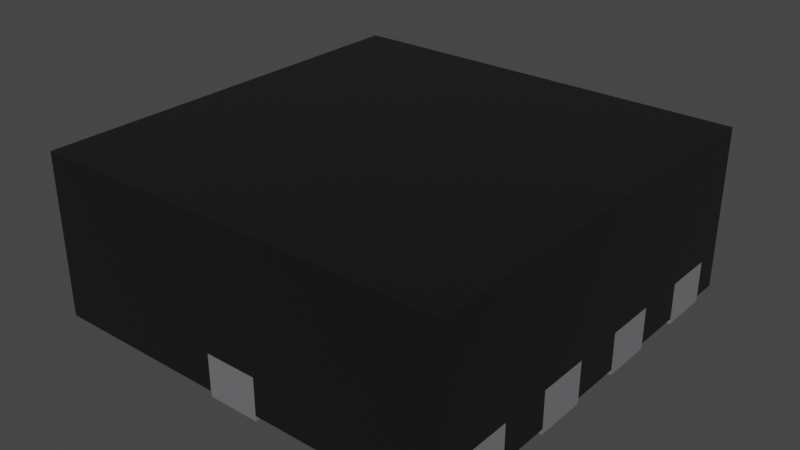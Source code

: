 # Source: VQFN-10-HR_2x2mm.blend  (saved by Blender 3.2.14; exported with 4.5.12 LTS)
import bpy
from mathutils import Matrix  # noqa: F401  (used for matrix-valued properties, if any)

bpy.ops.wm.read_factory_settings(use_empty=True)
scene = bpy.context.scene
scene.name = 'Scene'

# ---- collections
col_collection = bpy.data.collections.new('Collection'); scene.collection.children.link(col_collection)

# ---- materials (node trees are filled in below, after node groups)
mat_metal_pins = bpy.data.materials.new('metal_pins')
mat_metal_pins.use_transparent_shadow = False
mat_metal_pins.preview_render_type = 'CUBE'
mat_plastic_chip = bpy.data.materials.new('plastic_chip')
mat_plastic_chip.use_transparent_shadow = False
mat_plastic_chip.preview_render_type = 'CUBE'

# ---- material node trees
mat_metal_pins.use_nodes = True; mat_metal_pins.node_tree.nodes.clear()
_N = mat_metal_pins.node_tree.nodes; _L = mat_metal_pins.node_tree.links
n0 = _N.new('ShaderNodeMapping'); n0.name = 'Mapping'; n0.location = (-1447, -91)
n0.inputs[3].default_value = (4.8, 1.2, 1.1)
n1 = _N.new('ShaderNodeBsdfPrincipled'); n1.name = 'Principled BSDF'; n1.location = (-560, 254)
n1.distribution = 'GGX'
n1.subsurface_method = 'BURLEY'
n1.inputs[1].default_value = 0.7818
n1.inputs[2].default_value = 0.2886
n1.inputs[3].default_value = 1.45
n1.inputs[13].default_value = 0.0
n1.inputs[27].default_value = (0.0, 0.0, 0.0, 1.0)
n1.inputs[28].default_value = 1.0
n2 = _N.new('ShaderNodeOutputMaterial'); n2.name = 'Material Output.002'; n2.location = (-205, 253)
n2.width = 213
n3 = _N.new('ShaderNodeTexNoise'); n3.name = 'Noise Texture.002'; n3.location = (-1228, -73)
n3.inputs[2].default_value = 0.1
n3.inputs[3].default_value = 7.0
n3.inputs[4].default_value = 0.6
n3.inputs[8].default_value = 0.4
n4 = _N.new('ShaderNodeTexCoord'); n4.name = 'Texture Coordinate'; n4.location = (-1636, -116)
n5 = _N.new('ShaderNodeMix'); n5.name = 'Mix.001'; n5.location = (-921, 45)
n5.data_type = 'RGBA'
n5.inputs[6].default_value = (0.9398, 0.9547, 1.0, 1.0)
n5.inputs[7].default_value = (0.13, 0.1259, 0.1359, 1.0)
n6 = _N.new('ShaderNodeBump'); n6.name = 'Bump.001'; n6.location = (-1001, -227)
n6.inputs[0].default_value = 0.05
n6.inputs[1].default_value = 0.01
n6.inputs[2].default_value = 1.0
_L.new(n1.outputs[0], n2.inputs[0])
_L.new(n3.outputs[0], n6.inputs[3])
_L.new(n0.outputs[0], n3.inputs[0])
_L.new(n3.outputs[0], n5.inputs[0])
_L.new(n4.outputs[3], n0.inputs[0])
_L.new(n5.outputs[2], n1.inputs[0])
_L.new(n6.outputs[0], n1.inputs[5])
n2.is_active_output = True
mat_plastic_chip.use_nodes = True; mat_plastic_chip.node_tree.nodes.clear()
_N = mat_plastic_chip.node_tree.nodes; _L = mat_plastic_chip.node_tree.links
n0 = _N.new('ShaderNodeBsdfPrincipled'); n0.name = 'Principled BSDF'; n0.location = (10, 300)
n0.distribution = 'GGX'
n0.subsurface_method = 'BURLEY'
n0.inputs[0].default_value = (0.009312, 0.009312, 0.009312, 1.0)
n0.inputs[1].default_value = 0.1372
n0.inputs[2].default_value = 0.3706
n0.inputs[3].default_value = 1.45
n0.inputs[27].default_value = (0.0, 0.0, 0.0, 1.0)
n0.inputs[28].default_value = 1.0
n1 = _N.new('ShaderNodeOutputMaterial'); n1.name = 'Material Output'; n1.location = (300, 300)
n2 = _N.new('ShaderNodeTexNoise'); n2.name = 'Noise Texture'; n2.location = (-893, 54)
n2.inputs[2].default_value = 200.0
n2.inputs[3].default_value = 3.6
n2.inputs[4].default_value = 0.8375
n3 = _N.new('ShaderNodeBump'); n3.name = 'Bump'; n3.location = (-604, -53)
n3.inputs[0].default_value = 0.08
n3.inputs[1].default_value = 1.0
n3.inputs[2].default_value = 1.0
_L.new(n0.outputs[0], n1.inputs[0])
_L.new(n2.outputs[0], n3.inputs[3])
_L.new(n3.outputs[0], n0.inputs[5])
n1.is_active_output = True

# ---- world
world_world = bpy.data.worlds.new('World'); scene.world = world_world
world_world.use_nodes = True; world_world.node_tree.nodes.clear()
_N = world_world.node_tree.nodes; _L = world_world.node_tree.links
n0 = _N.new('ShaderNodeOutputWorld'); n0.name = 'World Output'; n0.location = (300, 300)
n1 = _N.new('ShaderNodeBackground'); n1.name = 'Background'; n1.location = (10, 300)
n1.inputs[0].default_value = (0.05088, 0.05088, 0.05088, 1.0)
_L.new(n1.outputs[0], n0.inputs[0])
n0.is_active_output = True
world_world.color = (0.05088, 0.05088, 0.05088)
world_world.use_sun_shadow = False
world_world.sun_shadow_jitter_overblur = 0.0

# ---- meshes
me_shape_9_indexedfaceset_001 = bpy.data.meshes.new('SHAPE_9_IndexedFaceSet.001')
me_shape_9_indexedfaceset_001.from_pydata([(-0.2457, 0.1476, 0.07874), (-0.1969, 0.3445, -6.707e-08), (-0.3937, 0.3445, -6.707e-08), (-0.3937, 0.2461, -4.791e-08), (-0.3937, 0.3445, 0.07874), (-0.1969, 0.2461, -4.791e-08), (-0.3937, 0.1476, -2.875e-08), (-0.2457, 0.04921, -9.582e-09), (-0.233, 0.05088, -9.906e-09), (-0.2111, 0.06351, -1.237e-08), (-0.3937, 0.1476, 0.07874), (-0.2457, 0.1476, -2.875e-08), (-0.233, 0.146, 0.07874), (-0.1985, 0.1115, -2.17e-08), (-0.2034, 0.1232, -2.399e-08), (-0.2111, 0.1333, -2.596e-08), (-0.2213, 0.1411, -2.747e-08), (-0.233, 0.146, -2.842e-08), (-0.1969, 0.09882, -1.924e-08), (-0.1969, 0.09803, -1.909e-08), (-0.2213, 0.05575, -1.086e-08), (-0.2034, 0.07362, -1.433e-08), (-0.1985, 0.0854, -1.663e-08), (-0.3937, 0.04921, -9.582e-09), (-0.2111, 0.06351, 0.07874), (-0.2213, 0.1411, 0.07874), (-0.3937, -0.04921, 9.582e-09), (-0.2111, -0.1333, 2.596e-08), (-0.2034, -0.1232, 2.399e-08), (-0.1985, -0.1115, 2.17e-08), (-0.1969, -0.09803, 1.909e-08), (-0.2034, -0.07362, 1.433e-08), (-0.233, -0.05088, 9.906e-09), (-0.2457, -0.04921, 9.582e-09), (-0.3937, -0.1476, 2.875e-08), (-0.1985, -0.0854, 1.663e-08), (-0.2111, -0.06351, 1.237e-08), (-0.2213, -0.05575, 1.086e-08), (-0.1969, -0.09882, 1.924e-08), (-0.233, -0.146, 0.07874), (-0.2034, -0.1232, 0.07874), (-0.2457, -0.1476, 2.875e-08), (-0.233, -0.146, 2.842e-08), (-0.2213, -0.1411, 2.747e-08), (-0.2457, -0.1476, 0.07874), (-0.2111, -0.1333, 0.07874), (-0.1985, -0.1115, 0.07874), (-0.1985, -0.0854, 0.07874), (-0.2034, -0.07362, 0.07874), (-0.2457, -0.04921, 0.07874), (-0.2213, -0.3379, 6.58e-08), (-0.1969, -0.2949, 5.742e-08), (-0.2034, -0.2705, 5.266e-08), (-0.2213, -0.2526, 4.918e-08), (-0.3937, -0.2461, 4.791e-08), (-0.3937, -0.3445, 0.07874), (-0.2457, -0.2461, 4.791e-08), (-0.2213, -0.2526, 0.07874), (-0.1985, -0.2822, 5.496e-08), (-0.2111, -0.2604, 5.069e-08), (-0.233, -0.2477, 4.823e-08), (-0.1969, -0.2949, 0.07874), (-0.1969, -0.2957, 5.757e-08), (-0.233, -0.3428, 0.07874), (-0.2457, -0.3445, 6.707e-08), (-0.233, -0.3428, 6.675e-08), (-0.2111, -0.3302, 6.429e-08), (-0.2034, -0.3201, 6.232e-08), (-0.1985, -0.3083, 6.003e-08), (-0.3937, -0.3445, 6.707e-08), (-0.2457, -0.3445, 0.07874), (-0.2213, -0.3379, 0.07874), (-0.2111, -0.3302, 0.07874), (-0.2034, -0.3201, 0.07874), (-0.1969, -0.2957, 0.07874), (0.3937, 0.2461, -4.791e-08), (0.233, 0.2477, -4.823e-08), (0.2034, 0.2705, -5.266e-08), (0.1969, 0.2949, -5.742e-08), (0.2034, 0.3201, -6.232e-08), (0.2213, 0.3379, -6.58e-08), (0.3937, 0.2461, 0.07874), (0.2457, 0.2461, -4.791e-08), (0.2111, 0.2604, 0.07874), (0.2034, 0.2705, 0.07874), (0.2213, 0.2526, -4.918e-08), (0.2111, 0.2604, -5.069e-08), (0.1985, 0.2822, -5.496e-08), (0.1969, 0.2957, -5.757e-08), (0.1969, 0.2949, 0.07874), (0.2213, 0.3379, 0.07874), (0.2457, 0.3445, 0.07874), (0.1985, 0.3083, -6.003e-08), (0.2111, 0.3302, -6.429e-08), (0.233, 0.3428, -6.675e-08), (0.3937, 0.3445, -6.707e-08), (0.2457, 0.3445, -6.707e-08), (0.2457, 0.2461, 0.07874), (0.233, 0.2477, 0.07874), (0.1985, 0.3083, 0.07874), (0.2034, 0.3201, 0.07874), (0.2111, 0.3302, 0.07874), (0.233, 0.3428, 0.07874), (0.3937, 0.04921, -9.582e-09), (0.2457, 0.04921, -9.582e-09), (0.233, 0.05088, -9.906e-09), (0.2111, 0.06351, -1.237e-08), (0.2034, 0.07362, -1.433e-08), (0.1985, 0.0854, -1.663e-08), (0.1985, 0.1115, -2.17e-08), (0.2213, 0.1411, -2.747e-08), (0.233, 0.146, -2.842e-08), (0.2457, 0.1476, -2.875e-08), (0.3937, 0.1476, 0.07874), (0.2457, 0.04921, 0.07874), (0.2111, 0.06351, 0.07874), (0.2213, 0.05575, -1.086e-08), (0.1969, 0.09803, -1.909e-08), (0.1969, 0.09882, -1.924e-08), (0.2034, 0.1232, 0.07874), (0.2034, 0.1232, -2.399e-08), (0.2111, 0.1333, -2.596e-08), (0.3937, 0.1476, -2.875e-08), (0.2457, 0.1476, 0.07874), (0.2034, 0.07362, 0.07874), (0.2111, -0.1333, 2.596e-08), (0.2034, -0.1232, 2.399e-08), (0.1985, -0.1115, 2.17e-08), (0.1985, -0.0854, 1.663e-08), (0.2034, -0.07362, 1.433e-08), (0.2111, -0.06351, 1.237e-08), (0.2213, -0.05575, 1.086e-08), (0.3937, -0.04921, 9.582e-09), (0.3937, -0.1476, 2.875e-08), (0.2457, -0.1476, 2.875e-08), (0.233, -0.146, 0.07874), (0.2213, -0.1411, 0.07874), (0.2034, -0.1232, 0.07874), (0.1969, -0.09882, 1.924e-08), (0.233, -0.146, 2.842e-08), (0.2213, -0.1411, 2.747e-08), (0.1969, -0.09803, 0.07874), (0.1969, -0.09803, 1.909e-08), (0.2034, -0.07362, 0.07874), (0.2111, -0.06351, 0.07874), (0.2457, -0.04921, 9.582e-09), (0.233, -0.05088, 9.906e-09), (0.2111, -0.1333, 0.07874), (0.1985, -0.1115, 0.07874), (0.1969, -0.09882, 0.07874), (0.2457, -0.04921, 0.07874), (0.2457, -0.3445, 6.707e-08), (0.233, -0.3428, 6.675e-08), (0.2213, -0.3379, 6.58e-08), (0.2111, -0.3302, 6.429e-08), (0.1985, -0.3083, 6.003e-08), (0.1969, -0.2957, 5.757e-08), (0.2111, -0.2604, 5.069e-08), (0.2213, -0.2526, 4.918e-08), (0.3937, -0.3445, 6.707e-08), (0.3937, -0.3445, 0.07874), (0.1985, -0.3083, 0.07874), (0.1969, -0.2957, 0.07874), (0.2034, -0.3201, 6.232e-08), (0.1969, -0.2949, 5.742e-08), (0.1969, -0.2949, 0.07874), (0.2213, -0.2526, 0.07874), (0.2457, -0.2461, 4.791e-08), (0.1985, -0.2822, 5.496e-08), (0.2034, -0.2705, 5.266e-08), (0.233, -0.2477, 4.823e-08), (0.3937, -0.2461, 4.791e-08), (0.2034, -0.3201, 0.07874), (0.1985, -0.2822, 0.07874), (0.2111, -0.2604, 0.07874), (-0.04921, 0.3937, -7.666e-08), (-0.04921, 0.2457, -4.783e-08), (-0.04267, 0.2213, -4.308e-08), (-0.0248, 0.2034, -3.96e-08), (-0.01303, 0.1985, -3.865e-08), (0.0003937, 0.1969, -3.833e-08), (0.04921, 0.3937, -7.666e-08), (-0.04921, 0.3937, 0.07874), (0.04921, 0.2457, -4.783e-08), (0.04921, 0.2457, 0.07874), (0.04267, 0.2213, 0.07874), (0.04755, 0.233, 0.07874), (0.01303, 0.1985, -3.865e-08), (0.0248, 0.2034, -3.96e-08), (0.03491, 0.2111, -4.111e-08), (0.04267, 0.2213, -4.308e-08), (0.04755, 0.233, -4.537e-08), (0.0003937, 0.1969, 0.07874), (-0.0003937, 0.1969, -3.833e-08), (-0.04921, 0.2457, 0.07874), (-0.04755, 0.233, 0.07874), (-0.04267, 0.2213, 0.07874), (-0.03491, 0.2111, 0.07874), (-0.04755, 0.233, -4.537e-08), (-0.03491, 0.2111, -4.111e-08), (-0.0248, 0.2034, 0.07874), (0.01303, 0.1985, 0.07874), (0.04921, 0.3937, 0.07874), (-0.04921, -0.3937, 7.666e-08), (-0.04755, -0.233, 4.537e-08), (-0.03491, -0.2111, 4.111e-08), (-0.0003937, -0.1969, 3.833e-08), (0.0003937, -0.1969, 3.833e-08), (0.01303, -0.1985, 3.865e-08), (0.03491, -0.2111, 4.111e-08), (0.04921, -0.2457, 4.783e-08), (0.04921, -0.3937, 0.07874), (-0.04921, -0.2457, 4.783e-08), (-0.03491, -0.2111, 0.07874), (-0.0248, -0.2034, 0.07874), (-0.0003937, -0.1969, 0.07874), (-0.04267, -0.2213, 4.308e-08), (-0.0248, -0.2034, 3.96e-08), (-0.01303, -0.1985, 3.865e-08), (0.01303, -0.1985, 0.07874), (0.0248, -0.2034, 0.07874), (0.04267, -0.2213, 0.07874), (0.0248, -0.2034, 3.96e-08), (0.04267, -0.2213, 4.308e-08), (0.04755, -0.233, 4.537e-08), (0.04921, -0.3937, 7.666e-08), (0.03491, -0.2111, 0.07874), (-0.3937, 0.2461, 0.009842), (-0.2457, 0.1476, 0.009842), (-0.2034, 0.1232, 0.009842), (-0.2111, 0.1333, 0.009842), (-0.233, 0.146, 0.009842), (-0.2457, 0.04921, 0.009843), (-0.233, 0.05088, 0.009843), (-0.2111, 0.06351, 0.009843), (-0.3937, 0.04921, 0.009843), (-0.3937, -0.04921, 0.009843), (-0.2457, -0.04921, 0.009843), (-0.2034, -0.07362, 0.009843), (-0.2111, -0.06351, 0.009843), (-0.233, -0.05088, 0.009843), (-0.2457, -0.1476, 0.009843), (-0.2213, -0.1411, 0.009843), (-0.2457, -0.2461, 0.009843), (-0.2034, -0.2705, 0.009843), (-0.233, -0.3428, 0.009843), (-0.2213, -0.3379, 0.009843), (-0.2111, -0.3302, 0.009843), (-0.3937, -0.3937, 0.009843), (-0.01303, -0.1985, 0.009843), (-0.0003937, -0.1969, 0.009843), (0.01303, -0.1985, 0.009843), (0.03491, -0.2111, 0.009843), (0.1985, -0.3083, 0.009843), (0.1985, -0.2822, 0.009843), (0.2111, -0.2604, 0.009843), (0.2213, -0.2526, 0.009843), (0.233, -0.146, 0.009843), (0.2034, -0.1232, 0.009843), (0.1985, -0.1115, 0.009843), (0.2111, -0.06351, 0.009843), (0.2213, -0.05575, 0.009843), (0.233, -0.05088, 0.009843), (0.2457, -0.04921, 0.009843), (0.3937, -0.04921, 0.009843), (0.233, 0.05088, 0.009843), (0.2213, 0.05575, 0.009843), (0.2111, 0.06351, 0.009843), (0.1985, 0.0854, 0.009843), (0.2034, 0.1232, 0.009842), (0.233, 0.146, 0.009842), (0.2457, 0.2461, 0.009842), (0.2213, 0.2526, 0.009842), (0.2111, 0.2604, 0.009842), (0.2034, 0.2705, 0.009842), (0.1969, 0.2957, 0.009842), (0.1985, 0.3083, 0.009842), (0.2034, 0.3201, 0.009842), (0.2213, 0.3379, 0.009842), (0.2457, 0.3445, 0.009842), (0.0003937, 0.1969, 0.009842), (0.01303, 0.1985, 0.009842), (0.0248, 0.2034, 0.009842), (0.03491, 0.2111, 0.009842), (0.04755, 0.233, 0.009842), (-0.0003937, 0.1969, 0.009842), (-0.04755, 0.233, 0.009842), (-0.03491, 0.2111, 0.009842), (-0.0248, 0.2034, 0.009842), (-0.1969, 0.2461, 0.009842), (-0.1969, 0.3445, 0.009842), (-0.1969, 0.2461, 0.07874), (-0.1969, 0.3445, 0.07874), (-0.3937, 0.2461, 0.07874), (-0.3937, -0.3445, 0.009843), (-0.3937, -0.3937, 0.315), (-0.3937, 0.3937, 0.315), (-0.3937, 0.3937, 0.009842), (-0.3937, 0.3445, 0.009842), (-0.04921, 0.3937, 0.009842), (0.04921, 0.3937, 0.009842), (-0.04921, 0.2457, 0.009842), (-0.04267, 0.2213, 0.009842), (-0.01303, 0.1985, 0.009842), (-0.0003937, 0.1969, 0.07874), (-0.01303, 0.1985, 0.07874), (0.04267, 0.2213, 0.009842), (0.03491, 0.2111, 0.07874), (0.04921, 0.2457, 0.009842), (0.0248, 0.2034, 0.07874), (0.3937, 0.3445, 0.009842), (0.3937, 0.3937, 0.009842), (0.3937, 0.3937, 0.315), (0.3937, -0.3937, 0.009843), (0.3937, -0.2461, 0.07874), (0.3937, -0.2461, 0.009843), (0.3937, -0.1476, 0.07874), (0.3937, 0.04921, 0.009843), (0.3937, 0.1476, 0.009842), (0.3937, 0.2461, 0.009842), (0.2213, 0.2526, 0.07874), (0.1969, 0.2957, 0.07874), (0.3937, 0.3445, 0.07874), (0.2111, 0.3302, 0.009842), (0.233, 0.3428, 0.009842), (0.233, 0.2477, 0.009842), (0.1985, 0.2822, 0.009842), (0.1969, 0.2949, 0.009842), (0.1985, 0.2822, 0.07874), (0.1969, 0.09882, 0.009843), (0.1985, 0.1115, 0.009842), (0.2111, 0.1333, 0.009842), (0.2213, 0.1411, 0.009842), (0.2457, 0.1476, 0.009842), (0.1969, 0.09882, 0.07874), (0.1985, 0.1115, 0.07874), (0.2111, 0.1333, 0.07874), (0.2457, 0.04921, 0.009843), (0.2034, 0.07362, 0.009843), (0.1969, 0.09803, 0.009843), (0.233, 0.05088, 0.07874), (0.1985, 0.0854, 0.07874), (0.1969, 0.09803, 0.07874), (0.3937, 0.04921, 0.07874), (0.2213, 0.05575, 0.07874), (0.2213, 0.1411, 0.07874), (0.233, 0.146, 0.07874), (0.3937, -0.04921, 0.07874), (0.1985, -0.0854, 0.009843), (0.2034, -0.07362, 0.009843), (0.1985, -0.0854, 0.07874), (0.1969, -0.09803, 0.009843), (0.1969, -0.09882, 0.009843), (0.2457, -0.1476, 0.009843), (0.2213, -0.1411, 0.009843), (0.2111, -0.1333, 0.009843), (0.3937, -0.1476, 0.009843), (0.2457, -0.1476, 0.07874), (0.2213, -0.05575, 0.07874), (0.233, -0.05088, 0.07874), (0.1969, -0.2949, 0.009843), (0.2034, -0.2705, 0.009843), (0.233, -0.2477, 0.009843), (0.2457, -0.2461, 0.009843), (0.2034, -0.2705, 0.07874), (0.2457, -0.3445, 0.009843), (0.233, -0.3428, 0.009843), (0.2213, -0.3379, 0.009843), (0.2111, -0.3302, 0.009843), (0.2034, -0.3201, 0.009843), (0.1969, -0.2957, 0.009843), (0.2111, -0.3302, 0.07874), (0.2457, -0.3445, 0.07874), (0.3937, -0.3445, 0.009843), (0.233, -0.3428, 0.07874), (0.2213, -0.3379, 0.07874), (0.233, -0.2477, 0.07874), (0.2457, -0.2461, 0.07874), (-0.04921, -0.3937, 0.07874), (0.04921, -0.3937, 0.009843), (0.3937, -0.3937, 0.315), (-0.04921, -0.3937, 0.009843), (-0.04921, -0.2457, 0.07874), (-0.04267, -0.2213, 0.07874), (0.04921, -0.2457, 0.009843), (0.0248, -0.2034, 0.009843), (0.04267, -0.2213, 0.009843), (0.04755, -0.233, 0.009843), (0.0003937, -0.1969, 0.07874), (0.04755, -0.233, 0.07874), (0.04921, -0.2457, 0.07874), (0.0003937, -0.1969, 0.009843), (-0.04921, -0.2457, 0.009843), (-0.04755, -0.233, 0.009843), (-0.04267, -0.2213, 0.009843), (-0.03491, -0.2111, 0.009843), (-0.0248, -0.2034, 0.009843), (-0.04755, -0.233, 0.07874), (-0.01303, -0.1985, 0.07874), (-0.2457, -0.3445, 0.009843), (-0.2034, -0.3201, 0.009843), (-0.1985, -0.3083, 0.009843), (-0.1985, -0.3083, 0.07874), (-0.1969, -0.2957, 0.009843), (-0.1969, -0.2949, 0.009843), (-0.1985, -0.2822, 0.009843), (-0.2111, -0.2604, 0.009843), (-0.2213, -0.2526, 0.009843), (-0.233, -0.2477, 0.009843), (-0.1985, -0.2822, 0.07874), (-0.2111, -0.2604, 0.07874), (-0.233, -0.2477, 0.07874), (-0.3937, -0.2461, 0.009843), (-0.3937, -0.2461, 0.07874), (-0.2034, -0.2705, 0.07874), (-0.2457, -0.2461, 0.07874), (-0.3937, -0.1476, 0.009843), (-0.233, -0.146, 0.009843), (-0.2111, -0.1333, 0.009843), (-0.2034, -0.1232, 0.009843), (-0.1985, -0.1115, 0.009843), (-0.1969, -0.09882, 0.009843), (-0.1969, -0.09882, 0.07874), (-0.1969, -0.09803, 0.009843), (-0.1985, -0.0854, 0.009843), (-0.2213, -0.05575, 0.009843), (-0.2111, -0.06351, 0.07874), (-0.2213, -0.05575, 0.07874), (-0.233, -0.05088, 0.07874), (-0.3937, -0.04921, 0.07874), (-0.3937, -0.1476, 0.07874), (-0.2213, -0.1411, 0.07874), (-0.1969, -0.09803, 0.07874), (-0.3937, 0.04921, 0.07874), (-0.2213, 0.05575, 0.009843), (-0.2034, 0.07362, 0.009843), (-0.1985, 0.0854, 0.009843), (-0.1969, 0.09803, 0.07874), (-0.2213, 0.05575, 0.07874), (-0.1985, 0.0854, 0.07874), (-0.1969, 0.09803, 0.009843), (-0.1969, 0.09882, 0.009843), (-0.1985, 0.1115, 0.009842), (-0.2213, 0.1411, 0.009842), (-0.2111, 0.1333, 0.07874), (-0.3937, 0.1476, 0.009842), (-0.2457, 0.04921, 0.07874), (-0.233, 0.05088, 0.07874), (-0.2034, 0.07362, 0.07874), (-0.1969, 0.09882, 0.07874), (-0.1985, 0.1115, 0.07874), (-0.2034, 0.1232, 0.07874)], [], [(10, 11, 0), (10, 6, 11), (1, 2, 3), (1, 3, 5), (292, 5, 291), (292, 1, 5), (292, 293, 4), (292, 291, 293), (4, 1, 292), (4, 2, 1), (4, 3, 2), (4, 293, 3), (291, 3, 293), (291, 5, 3), (19, 7, 8), (19, 8, 20), (19, 20, 9), (19, 9, 21), (19, 21, 22), (11, 6, 23), (11, 23, 7), (11, 19, 18), (11, 7, 19), (15, 18, 13), (15, 13, 14), (15, 16, 17), (15, 17, 11), (15, 11, 18), (10, 23, 6), (10, 433, 23), (450, 18, 449), (450, 13, 18), (451, 14, 13), (451, 13, 450), (444, 15, 14), (444, 14, 451), (25, 16, 15), (25, 15, 444), (12, 17, 16), (12, 16, 25), (0, 11, 17), (0, 17, 12), (449, 19, 437), (449, 18, 19), (447, 7, 446), (447, 8, 7), (438, 20, 8), (438, 8, 447), (24, 9, 20), (24, 20, 438), (448, 21, 9), (448, 9, 24), (439, 22, 21), (439, 21, 448), (437, 19, 22), (437, 22, 439), (446, 7, 23), (446, 23, 433), (437, 447, 446), (437, 438, 447), (437, 24, 438), (437, 448, 24), (437, 439, 448), (0, 446, 433), (0, 449, 437), (0, 433, 10), (0, 437, 446), (444, 450, 449), (444, 451, 450), (444, 12, 25), (444, 0, 12), (444, 449, 0), (38, 41, 42), (38, 42, 43), (38, 43, 27), (38, 27, 28), (38, 28, 29), (33, 26, 34), (33, 34, 41), (33, 38, 30), (33, 41, 38), (37, 32, 33), (36, 30, 35), (36, 35, 31), (36, 33, 30), (36, 37, 33), (429, 34, 26), (429, 430, 34), (429, 33, 49), (429, 26, 33), (47, 30, 432), (47, 35, 30), (48, 31, 35), (48, 35, 47), (426, 36, 31), (426, 31, 48), (427, 37, 36), (427, 36, 426), (428, 32, 37), (428, 37, 427), (49, 33, 32), (49, 32, 428), (432, 38, 422), (432, 30, 38), (39, 41, 44), (39, 42, 41), (431, 43, 42), (431, 42, 39), (45, 27, 43), (45, 43, 431), (40, 28, 27), (40, 27, 45), (46, 29, 28), (46, 28, 40), (422, 38, 29), (422, 29, 46), (44, 41, 34), (44, 34, 430), (422, 39, 44), (422, 431, 39), (422, 45, 431), (422, 40, 45), (422, 46, 40), (49, 44, 430), (49, 432, 422), (49, 430, 429), (49, 422, 44), (427, 49, 428), (426, 47, 432), (426, 48, 47), (426, 432, 49), (426, 49, 427), (50, 64, 65), (68, 66, 67), (62, 50, 66), (62, 64, 50), (62, 66, 68), (56, 54, 69), (56, 69, 64), (51, 56, 64), (51, 64, 62), (52, 51, 58), (59, 53, 60), (59, 60, 56), (59, 56, 51), (59, 51, 52), (413, 69, 54), (413, 55, 69), (413, 56, 415), (413, 54, 56), (409, 51, 61), (409, 58, 51), (414, 52, 58), (414, 58, 409), (410, 59, 52), (410, 52, 414), (57, 53, 59), (57, 59, 410), (411, 60, 53), (411, 53, 57), (415, 56, 60), (415, 60, 411), (61, 62, 74), (61, 51, 62), (63, 64, 70), (63, 65, 64), (71, 50, 65), (71, 65, 63), (72, 66, 50), (72, 50, 71), (73, 67, 66), (73, 66, 72), (402, 68, 67), (402, 67, 73), (74, 62, 68), (74, 68, 402), (70, 64, 69), (70, 69, 55), (71, 63, 70), (402, 73, 72), (74, 72, 71), (74, 71, 70), (74, 402, 72), (415, 70, 55), (415, 55, 413), (61, 70, 415), (61, 74, 70), (414, 409, 61), (410, 411, 57), (410, 415, 411), (410, 61, 415), (410, 414, 61), (78, 76, 82), (78, 85, 76), (78, 86, 85), (78, 77, 86), (78, 87, 77), (96, 82, 75), (96, 75, 95), (88, 82, 96), (88, 78, 82), (79, 92, 88), (93, 94, 80), (93, 96, 94), (93, 88, 96), (93, 79, 88), (81, 95, 75), (81, 322, 95), (97, 81, 75), (97, 75, 82), (76, 97, 82), (76, 98, 97), (85, 320, 98), (85, 98, 76), (86, 83, 320), (86, 320, 85), (77, 84, 83), (77, 83, 86), (87, 328, 84), (87, 84, 77), (78, 89, 328), (78, 328, 87), (321, 78, 88), (321, 89, 78), (92, 321, 88), (92, 99, 321), (79, 100, 99), (79, 99, 92), (93, 101, 100), (93, 100, 79), (80, 90, 101), (80, 101, 93), (94, 102, 90), (94, 90, 80), (96, 91, 102), (96, 102, 94), (322, 91, 96), (322, 96, 95), (89, 97, 98), (89, 98, 320), (89, 320, 83), (89, 83, 84), (89, 84, 328), (91, 322, 81), (91, 81, 97), (321, 91, 97), (321, 97, 89), (100, 321, 99), (101, 90, 102), (101, 102, 91), (101, 91, 321), (101, 321, 100), (117, 105, 104), (117, 116, 105), (117, 106, 116), (117, 107, 106), (117, 108, 107), (112, 104, 103), (112, 118, 117), (112, 103, 122), (112, 117, 104), (121, 109, 118), (121, 120, 109), (121, 111, 110), (121, 112, 111), (121, 118, 112), (343, 122, 103), (343, 113, 122), (114, 343, 103), (114, 103, 104), (105, 114, 104), (105, 340, 114), (116, 344, 340), (116, 340, 105), (106, 115, 344), (106, 344, 116), (107, 124, 115), (107, 115, 106), (108, 341, 124), (108, 124, 107), (117, 342, 341), (117, 341, 108), (334, 117, 118), (334, 342, 117), (109, 334, 118), (109, 335, 334), (120, 119, 335), (120, 335, 109), (121, 336, 119), (121, 119, 120), (110, 345, 336), (110, 336, 121), (111, 346, 345), (111, 345, 110), (112, 123, 346), (112, 346, 111), (113, 123, 112), (113, 112, 122), (342, 114, 340), (342, 340, 344), (342, 344, 115), (342, 115, 124), (342, 124, 341), (123, 113, 343), (123, 343, 114), (123, 342, 334), (123, 114, 342), (336, 334, 335), (336, 335, 119), (336, 345, 346), (336, 346, 123), (336, 123, 334), (138, 139, 134), (138, 140, 139), (138, 125, 140), (138, 126, 125), (138, 127, 126), (145, 134, 133), (145, 142, 138), (145, 133, 132), (145, 138, 134), (131, 145, 146), (130, 128, 142), (130, 129, 128), (130, 142, 145), (130, 145, 131), (316, 132, 133), (316, 347, 132), (357, 316, 133), (357, 133, 134), (139, 357, 134), (139, 135, 357), (140, 136, 135), (140, 135, 139), (125, 147, 136), (125, 136, 140), (126, 137, 147), (126, 147, 125), (127, 148, 137), (127, 137, 126), (138, 149, 148), (138, 148, 127), (141, 138, 142), (141, 149, 138), (128, 141, 142), (128, 350, 141), (129, 143, 350), (129, 350, 128), (130, 144, 143), (130, 143, 129), (131, 358, 144), (131, 144, 130), (146, 359, 358), (146, 358, 131), (145, 150, 359), (145, 359, 146), (347, 150, 145), (347, 145, 132), (149, 357, 135), (149, 135, 136), (149, 136, 147), (149, 147, 137), (149, 137, 148), (150, 347, 316), (150, 316, 357), (150, 149, 141), (150, 357, 149), (358, 359, 150), (144, 141, 350), (144, 350, 143), (144, 150, 141), (144, 358, 150), (154, 153, 152), (156, 152, 151), (156, 163, 154), (156, 155, 163), (156, 154, 152), (167, 151, 159), (167, 159, 171), (164, 151, 167), (164, 156, 151), (169, 168, 164), (157, 170, 158), (157, 167, 170), (157, 164, 167), (157, 169, 164), (160, 171, 159), (160, 314, 171), (372, 160, 159), (372, 159, 151), (152, 372, 151), (152, 374, 372), (153, 375, 374), (153, 374, 152), (154, 371, 375), (154, 375, 153), (163, 172, 371), (163, 371, 154), (155, 161, 172), (155, 172, 163), (156, 162, 161), (156, 161, 155), (165, 156, 164), (165, 162, 156), (168, 165, 164), (168, 173, 165), (169, 364, 173), (169, 173, 168), (157, 174, 364), (157, 364, 169), (158, 166, 174), (158, 174, 157), (170, 376, 166), (170, 166, 158), (167, 377, 376), (167, 376, 170), (314, 377, 167), (314, 167, 171), (371, 374, 375), (162, 372, 374), (162, 371, 172), (162, 172, 161), (162, 374, 371), (377, 314, 160), (377, 160, 372), (165, 377, 372), (165, 372, 162), (364, 165, 173), (174, 166, 376), (174, 376, 377), (174, 377, 165), (174, 165, 364), (193, 178, 179), (176, 198, 177), (176, 177, 199), (176, 199, 178), (176, 178, 193), (180, 176, 193), (183, 180, 187), (183, 187, 188), (183, 188, 189), (183, 189, 190), (183, 190, 191), (183, 176, 180), (181, 175, 176), (181, 176, 183), (202, 175, 181), (202, 182, 175), (202, 183, 184), (202, 181, 183), (201, 180, 192), (201, 187, 180), (309, 188, 187), (309, 187, 201), (307, 189, 188), (307, 188, 309), (185, 190, 189), (185, 189, 307), (186, 191, 190), (186, 190, 185), (184, 183, 191), (184, 191, 186), (192, 193, 304), (192, 180, 193), (195, 176, 194), (195, 198, 176), (196, 177, 198), (196, 198, 195), (197, 199, 177), (197, 177, 196), (200, 178, 199), (200, 199, 197), (305, 179, 178), (305, 178, 200), (304, 193, 179), (304, 179, 305), (194, 176, 175), (194, 175, 182), (304, 305, 200), (194, 196, 195), (194, 197, 196), (194, 200, 197), (194, 304, 200), (192, 304, 194), (184, 201, 192), (184, 309, 201), (184, 307, 309), (184, 185, 307), (184, 186, 185), (184, 192, 194), (202, 194, 182), (202, 184, 194), (206, 218, 217), (212, 216, 204), (212, 205, 216), (212, 217, 205), (212, 206, 217), (207, 206, 212), (210, 208, 207), (210, 222, 208), (210, 209, 222), (210, 223, 209), (210, 224, 223), (210, 207, 212), (225, 212, 203), (225, 210, 212), (378, 225, 203), (378, 211, 225), (382, 378, 203), (382, 203, 212), (204, 382, 212), (204, 397, 382), (216, 383, 397), (216, 397, 204), (205, 213, 383), (205, 383, 216), (217, 214, 213), (217, 213, 205), (218, 398, 214), (218, 214, 217), (206, 215, 398), (206, 398, 218), (388, 206, 207), (388, 215, 206), (208, 388, 207), (208, 219, 388), (222, 220, 219), (222, 219, 208), (209, 226, 220), (209, 220, 222), (223, 221, 226), (223, 226, 209), (224, 389, 221), (224, 221, 223), (210, 390, 389), (210, 389, 224), (211, 390, 210), (211, 210, 225), (215, 214, 398), (382, 397, 383), (382, 383, 213), (382, 213, 214), (382, 214, 215), (388, 382, 215), (390, 388, 219), (390, 219, 220), (390, 220, 226), (390, 226, 221), (390, 221, 389), (390, 382, 388), (211, 378, 382), (211, 382, 390), (399, 294, 248), (381, 245, 399), (381, 246, 245), (381, 247, 246), (381, 400, 247), (381, 401, 400), (381, 399, 248), (241, 416, 412), (241, 412, 243), (417, 243, 408), (417, 241, 243), (242, 408, 407), (242, 417, 408), (418, 407, 406), (418, 242, 407), (392, 405, 404), (392, 244, 405), (392, 404, 403), (392, 403, 401), (392, 401, 381), (393, 406, 244), (393, 244, 392), (393, 418, 406), (394, 418, 393), (394, 419, 418), (395, 420, 419), (395, 419, 394), (396, 423, 421), (396, 421, 420), (396, 420, 395), (249, 423, 396), (249, 424, 423), (250, 238, 424), (250, 424, 249), (232, 235, 236), (232, 236, 237), (233, 232, 237), (233, 237, 240), (434, 240, 425), (434, 233, 240), (234, 425, 239), (234, 434, 425), (435, 239, 238), (435, 234, 239), (367, 368, 379), (369, 379, 368), (366, 367, 379), (253, 379, 369), (253, 384, 379), (365, 366, 379), (370, 384, 253), (228, 227, 445), (360, 384, 370), (254, 384, 360), (361, 384, 254), (361, 387, 384), (255, 387, 361), (313, 365, 379), (289, 230, 229), (289, 443, 230), (289, 231, 443), (289, 228, 231), (289, 227, 228), (373, 365, 313), (355, 386, 387), (355, 255, 256), (355, 387, 255), (354, 355, 256), (258, 386, 355), (258, 252, 386), (257, 354, 256), (257, 256, 362), (257, 362, 363), (259, 252, 258), (259, 385, 252), (352, 385, 259), (353, 257, 363), (351, 385, 352), (351, 251, 385), (348, 251, 351), (348, 391, 251), (349, 391, 348), (290, 297, 298), (287, 229, 442), (302, 229, 287), (302, 289, 229), (288, 442, 441), (288, 441, 440), (288, 287, 442), (286, 289, 302), (303, 440, 436), (303, 288, 440), (285, 436, 435), (285, 435, 238), (285, 250, 391), (285, 238, 250), (285, 303, 436), (301, 290, 289), (301, 289, 286), (280, 285, 391), (356, 353, 363), (356, 363, 315), (267, 349, 260), (266, 267, 260), (266, 260, 261), (266, 261, 262), (338, 391, 349), (338, 280, 391), (338, 349, 267), (265, 266, 262), (268, 281, 280), (268, 280, 338), (337, 265, 262), (337, 262, 263), (339, 282, 281), (339, 281, 268), (329, 282, 339), (330, 283, 282), (330, 282, 329), (269, 306, 283), (269, 283, 330), (299, 290, 301), (299, 297, 290), (331, 306, 269), (331, 284, 306), (317, 337, 263), (317, 263, 264), (273, 284, 331), (273, 331, 332), (272, 273, 332), (274, 308, 284), (274, 284, 273), (325, 332, 270), (325, 272, 332), (326, 308, 274), (271, 270, 333), (271, 325, 270), (327, 308, 326), (275, 308, 327), (276, 300, 308), (276, 308, 275), (277, 300, 276), (323, 300, 277), (278, 300, 323), (324, 300, 278), (279, 300, 324), (319, 333, 318), (319, 271, 333), (311, 279, 310), (311, 300, 279), (291, 227, 289), (291, 293, 227), (292, 289, 290), (292, 291, 289), (4, 290, 298), (4, 292, 290), (4, 298, 297), (296, 293, 4), (296, 4, 297), (10, 227, 293), (10, 445, 227), (10, 293, 296), (433, 10, 296), (429, 235, 433), (429, 236, 235), (413, 416, 430), (413, 412, 416), (55, 248, 294), (295, 430, 429), (295, 55, 413), (295, 433, 296), (295, 429, 433), (295, 413, 430), (295, 248, 55), (202, 311, 312), (202, 300, 311), (297, 299, 182), (296, 182, 202), (296, 202, 312), (296, 297, 182), (194, 299, 301), (194, 182, 299), (195, 301, 286), (195, 194, 301), (196, 286, 302), (196, 195, 286), (197, 302, 287), (197, 196, 302), (200, 287, 288), (200, 197, 287), (305, 288, 303), (305, 200, 288), (304, 303, 285), (304, 305, 303), (192, 285, 280), (192, 304, 285), (201, 280, 281), (201, 192, 280), (309, 281, 282), (309, 201, 281), (307, 282, 283), (307, 309, 282), (185, 283, 306), (185, 307, 283), (186, 306, 284), (186, 185, 306), (184, 284, 308), (184, 186, 284), (202, 308, 300), (202, 184, 308), (160, 373, 313), (380, 314, 160), (380, 160, 313), (316, 315, 314), (316, 356, 315), (316, 314, 380), (347, 316, 380), (343, 264, 347), (343, 317, 264), (81, 318, 113), (81, 319, 318), (322, 311, 310), (312, 113, 343), (312, 322, 81), (312, 347, 380), (312, 343, 347), (312, 81, 113), (312, 311, 322), (322, 279, 91), (322, 310, 279), (276, 275, 321), (276, 321, 99), (277, 99, 100), (277, 276, 99), (323, 100, 101), (323, 277, 100), (278, 101, 90), (278, 323, 101), (324, 90, 102), (324, 278, 90), (279, 102, 91), (279, 324, 102), (321, 327, 89), (321, 275, 327), (325, 271, 97), (325, 97, 98), (272, 98, 320), (272, 325, 98), (273, 320, 83), (273, 272, 320), (274, 83, 84), (274, 273, 83), (326, 84, 328), (326, 274, 84), (327, 328, 89), (327, 326, 328), (97, 319, 81), (97, 271, 319), (113, 333, 123), (113, 318, 333), (330, 329, 334), (330, 334, 335), (269, 335, 119), (269, 330, 335), (331, 119, 336), (331, 269, 119), (332, 336, 345), (332, 331, 336), (270, 345, 346), (270, 332, 345), (333, 346, 123), (333, 270, 346), (334, 339, 342), (334, 329, 339), (265, 337, 114), (265, 114, 340), (266, 340, 344), (266, 265, 340), (267, 344, 115), (267, 266, 344), (338, 115, 124), (338, 267, 115), (268, 124, 341), (268, 338, 124), (339, 341, 342), (339, 268, 341), (114, 317, 343), (114, 337, 317), (347, 263, 150), (347, 264, 263), (348, 351, 141), (348, 141, 350), (349, 350, 143), (349, 348, 350), (260, 143, 144), (260, 349, 143), (261, 144, 358), (261, 260, 144), (262, 358, 359), (262, 261, 358), (263, 359, 150), (263, 262, 359), (141, 352, 149), (141, 351, 352), (257, 353, 357), (257, 357, 135), (354, 135, 136), (354, 257, 135), (355, 136, 147), (355, 354, 136), (258, 147, 137), (258, 355, 147), (259, 137, 148), (259, 258, 137), (352, 148, 149), (352, 259, 148), (357, 356, 316), (357, 353, 356), (314, 363, 377), (314, 315, 363), (254, 360, 165), (254, 165, 173), (361, 173, 364), (361, 254, 173), (255, 364, 174), (255, 361, 364), (256, 174, 166), (256, 255, 174), (362, 166, 376), (362, 256, 166), (363, 376, 377), (363, 362, 376), (165, 370, 162), (165, 360, 370), (366, 365, 372), (366, 372, 374), (367, 374, 375), (367, 366, 374), (368, 375, 371), (368, 367, 375), (369, 371, 172), (369, 368, 371), (253, 172, 161), (253, 369, 172), (370, 161, 162), (370, 253, 161), (372, 373, 160), (372, 365, 373), (378, 248, 295), (378, 381, 248), (313, 379, 211), (380, 211, 378), (380, 378, 295), (380, 313, 211), (382, 381, 378), (382, 392, 381), (211, 384, 390), (211, 379, 384), (251, 391, 388), (251, 388, 219), (385, 219, 220), (385, 251, 219), (252, 220, 226), (252, 385, 220), (386, 226, 221), (386, 252, 226), (387, 221, 389), (387, 386, 221), (384, 389, 390), (384, 387, 389), (388, 250, 215), (388, 391, 250), (393, 392, 382), (393, 382, 397), (394, 397, 383), (394, 393, 397), (395, 383, 213), (395, 394, 383), (396, 213, 214), (396, 395, 213), (249, 214, 398), (249, 396, 214), (250, 398, 215), (250, 249, 398), (312, 380, 295), (312, 295, 296), (70, 294, 399), (70, 55, 294), (63, 399, 245), (63, 70, 399), (71, 245, 246), (71, 63, 245), (72, 246, 247), (72, 71, 246), (73, 247, 400), (73, 72, 247), (402, 400, 401), (402, 73, 400), (74, 401, 403), (74, 402, 401), (61, 403, 404), (61, 74, 403), (409, 404, 405), (409, 61, 404), (414, 405, 244), (414, 409, 405), (410, 244, 406), (410, 414, 244), (57, 406, 407), (57, 410, 406), (411, 407, 408), (411, 57, 407), (415, 408, 243), (415, 411, 408), (413, 243, 412), (413, 415, 243), (44, 416, 241), (44, 430, 416), (39, 241, 417), (39, 44, 241), (431, 417, 242), (431, 39, 417), (45, 242, 418), (45, 431, 242), (40, 418, 419), (40, 45, 418), (46, 419, 420), (46, 40, 419), (422, 420, 421), (422, 46, 420), (432, 421, 423), (432, 422, 421), (47, 423, 424), (47, 432, 423), (48, 424, 238), (48, 47, 424), (426, 238, 239), (426, 48, 238), (427, 239, 425), (427, 426, 239), (428, 425, 240), (428, 427, 425), (49, 240, 237), (49, 428, 240), (429, 237, 236), (429, 49, 237), (446, 235, 232), (446, 433, 235), (447, 232, 233), (447, 446, 232), (438, 233, 434), (438, 447, 233), (24, 434, 234), (24, 438, 434), (448, 234, 435), (448, 24, 234), (439, 435, 436), (439, 448, 435), (437, 436, 440), (437, 439, 436), (449, 440, 441), (449, 437, 440), (450, 441, 442), (450, 449, 441), (451, 442, 229), (451, 450, 442), (444, 229, 230), (444, 451, 229), (25, 230, 443), (25, 444, 230), (12, 443, 231), (12, 25, 443), (0, 231, 228), (0, 12, 231), (10, 228, 445), (10, 0, 228)])
me_shape_9_indexedfaceset_001.polygons.foreach_set('material_index', [0, 0, 0, 0, 0, 0, 0, 0, 0, 0, 1, 1, 0, 0, 0, 0, 0, 0, 0, 0, 0, 0, 0, 0, 0, 0, 0, 0, 1, 1, 0, 0, 0, 0, 0, 0, 0, 0, 0, 0, 0, 0, 0, 0, 0, 0, 0, 0, 0, 0, 0, 0, 0, 0, 0, 0, 0, 0, 0, 0, 0, 0, 0, 0, 0, 0, 0, 0, 0, 0, 0, 0, 0, 0, 0, 0, 0, 0, 0, 0, 0, 0, 0, 0, 0, 0, 1, 1, 0, 0, 0, 0, 0, 0, 0, 0, 0, 0, 0, 0, 0, 0, 0, 0, 0, 0, 0, 0, 0, 0, 0, 0, 0, 0, 0, 0, 0, 0, 0, 0, 0, 0, 0, 0, 0, 0, 0, 0, 0, 0, 0, 0, 0, 0, 0, 0, 0, 0, 0, 0, 0, 0, 0, 0, 0, 0, 1, 1, 0, 0, 0, 0, 0, 0, 0, 0, 0, 0, 0, 0, 0, 0, 0, 0, 0, 0, 0, 0, 0, 0, 0, 0, 0, 0, 0, 0, 0, 0, 0, 0, 0, 0, 0, 0, 0, 0, 0, 0, 0, 0, 0, 0, 0, 0, 0, 0, 0, 0, 0, 0, 0, 0, 0, 0, 0, 0, 1, 1, 0, 0, 0, 0, 0, 0, 0, 0, 0, 0, 0, 0, 0, 0, 0, 0, 0, 0, 0, 0, 0, 0, 0, 0, 0, 0, 0, 0, 0, 0, 0, 0, 0, 0, 0, 0, 0, 0, 0, 0, 0, 0, 0, 0, 0, 0, 0, 0, 0, 0, 0, 0, 0, 0, 0, 0, 0, 0, 1, 1, 0, 0, 0, 0, 0, 0, 0, 0, 0, 0, 0, 0, 0, 0, 0, 0, 0, 0, 0, 0, 0, 0, 0, 0, 0, 0, 0, 0, 0, 0, 0, 0, 0, 0, 0, 0, 0, 0, 0, 0, 0, 0, 0, 0, 0, 0, 0, 0, 0, 0, 0, 0, 0, 0, 0, 0, 0, 0, 1, 1, 0, 0, 0, 0, 0, 0, 0, 0, 0, 0, 0, 0, 0, 0, 0, 0, 0, 0, 0, 0, 0, 0, 0, 0, 0, 0, 0, 0, 0, 0, 0, 0, 0, 0, 0, 0, 0, 0, 0, 0, 0, 0, 0, 0, 0, 0, 0, 0, 0, 0, 0, 0, 0, 0, 0, 0, 0, 0, 1, 1, 0, 0, 0, 0, 0, 0, 0, 0, 0, 0, 0, 0, 0, 0, 0, 0, 0, 0, 0, 0, 0, 0, 0, 0, 0, 0, 0, 0, 0, 0, 0, 0, 0, 0, 0, 0, 0, 0, 0, 0, 0, 0, 0, 0, 0, 0, 0, 0, 0, 0, 0, 0, 0, 0, 0, 0, 0, 0, 1, 1, 0, 0, 0, 0, 0, 0, 0, 0, 0, 0, 0, 0, 0, 0, 0, 0, 0, 0, 0, 0, 0, 0, 0, 0, 0, 0, 0, 0, 0, 0, 0, 0, 0, 0, 0, 0, 0, 0, 0, 0, 0, 0, 0, 0, 0, 0, 0, 0, 0, 0, 0, 0, 0, 0, 0, 0, 0, 0, 1, 1, 0, 0, 0, 0, 0, 0, 0, 0, 0, 0, 0, 0, 0, 0, 0, 0, 0, 0, 0, 0, 0, 0, 0, 0, 0, 0, 0, 0, 0, 0, 0, 0, 0, 0, 0, 0, 0, 0, 0, 0, 0, 0, 0, 0, 2, 2, 2, 2, 2, 2, 2, 2, 2, 2, 2, 2, 2, 2, 2, 2, 2, 2, 2, 2, 2, 2, 2, 2, 2, 2, 2, 2, 2, 2, 2, 2, 2, 2, 2, 2, 2, 2, 2, 2, 2, 2, 2, 2, 2, 2, 2, 2, 2, 2, 2, 2, 2, 2, 2, 2, 2, 2, 2, 2, 2, 2, 2, 2, 2, 2, 2, 2, 2, 2, 2, 2, 2, 2, 2, 2, 2, 2, 2, 2, 2, 2, 2, 2, 2, 2, 2, 2, 2, 2, 2, 2, 2, 2, 2, 2, 2, 2, 2, 2, 2, 2, 2, 2, 2, 2, 2, 2, 2, 2, 2, 2, 2, 2, 2, 2, 2, 2, 2, 2, 2, 2, 2, 2, 2, 2, 2, 2, 2, 2, 2, 2, 2, 2, 2, 2, 2, 2, 2, 2, 2, 2, 2, 2, 2, 2, 2, 2, 2, 2, 2, 2, 2, 2, 2, 2, 2, 2, 2, 2, 2, 2, 2, 2, 2, 2, 2, 2, 2, 2, 2, 2, 2, 2, 2, 2, 2, 2, 2, 2, 2, 2, 2, 2, 2, 2, 2, 2, 2, 2, 2, 2, 2, 2, 2, 2, 2, 2, 2, 2, 2, 2, 2, 2, 2, 2, 2, 2, 2, 2, 2, 2, 2, 2, 2, 2, 2, 2, 2, 2, 2, 2, 2, 2, 2, 2, 2, 2, 2, 2, 2, 2, 2, 2, 2, 2, 2, 2, 2, 2, 2, 2, 2, 2, 2, 2, 2, 2, 2, 2, 2, 2, 2, 2, 2, 2, 2, 2, 2, 2, 2, 2, 2, 2, 2, 2, 2, 2, 2, 2, 2, 2, 2, 2, 2, 2, 2, 2, 2, 2, 2, 2, 2, 2, 2, 2, 2, 2, 2, 2, 2, 2, 2, 2, 2, 2, 2, 2, 2, 2, 2, 2, 2, 2, 2, 2, 2, 2, 2, 2, 2, 2, 2, 2, 2, 2, 2, 2, 2, 2, 2, 2, 2, 2, 2, 2, 2, 2, 2, 2, 2, 2, 2, 2, 2, 2, 2, 2, 2, 2, 2, 2, 2, 2, 2, 2, 2, 2, 2, 2, 2, 2, 2, 2, 2, 2, 2, 2, 2, 2, 2, 2, 2, 2, 2, 2, 2, 2, 2, 2, 2, 2, 2, 2, 2, 2, 2, 2, 2, 2, 2, 2, 2, 2, 2, 2, 2, 2, 2, 2, 2, 2, 2, 2, 2, 2, 2, 2, 2, 2, 2, 2, 2, 2, 2, 2, 2, 2, 2, 2, 2, 2, 2, 2, 2, 2, 2, 2, 2, 2, 2, 2, 2, 2, 2, 2, 2, 2, 2, 2, 2, 2, 2, 2, 2, 2, 2, 2, 2, 2, 2, 2, 2, 2, 2, 2, 2, 2, 2, 2, 2, 2, 2, 2, 2, 2, 2, 2, 2, 2, 2, 2, 2, 2, 2, 2, 2, 2, 2, 2, 2, 2, 2, 2, 2, 2])
_uv = me_shape_9_indexedfaceset_001.uv_layers.new(name='UVMap')
_uv.uv.foreach_set('vector', [0.0, 1.0, 1.0, 0.0, 1.0, 1.0, 0.0, 1.0, 0.0, 0.0, 1.0, 0.0, 1.0, 0.0, 0.0, 0.0, 0.0, 1.0, 1.0, 0.0, 0.0, 1.0, 1.0, 1.0, 0.0, 1.0, 1.0, 0.0, 1.0, 1.0, 0.0, 1.0, 0.0, 0.0, 1.0, 0.0, 1.0, 0.0, 0.0, 1.0, 0.0, 0.0, 1.0, 0.0, 1.0, 1.0, 0.0, 1.0, 0.0, 1.0, 1.0, 0.0, 1.0, 1.0, 0.0, 1.0, 0.0, 0.0, 1.0, 0.0, 0.0, 1.0, 1.0, 0.0, 0.0, 0.0, 0.0, 1.0, 1.0, 1.0, 1.0, 0.0, 1.0, 1.0, 0.0, 0.0, 0.0, 1.0, 1.0, 1.0, 1.0, 0.0, 0.0, 0.0, 1.0, 0.504, 0.752, 1.0, 0.8162, 0.9831, 1.0, 0.504, 0.8162, 0.9831, 0.876, 0.9335, 1.0, 0.504, 0.876, 0.9335, 0.9274, 0.8547, 1.0, 0.504, 0.9274, 0.8547, 0.9668, 0.752, 1.0, 0.504, 0.9668, 0.752, 0.9915, 0.6324, 0.752, 0.0, 0.0, 0.0, 0.0, 1.0, 0.752, 0.0, 0.0, 1.0, 0.752, 1.0, 0.752, 0.0, 1.0, 0.504, 1.0, 0.496, 0.752, 0.0, 0.752, 1.0, 1.0, 0.504, 0.9274, 0.1453, 1.0, 0.496, 0.9915, 0.3676, 0.9274, 0.1453, 0.9915, 0.3676, 0.9668, 0.248, 0.9274, 0.1453, 0.876, 0.06645, 0.8162, 0.0169, 0.9274, 0.1453, 0.8162, 0.0169, 0.752, 0.0, 0.9274, 0.1453, 0.752, 0.0, 1.0, 0.496, 0.0, 1.0, 1.0, 0.0, 0.0, 0.0, 0.0, 1.0, 1.0, 1.0, 1.0, 0.0, 1.0, 0.7412, 0.0, 1.0, 1.0, 1.0, 1.0, 0.7412, 0.0, 0.7412, 0.0, 1.0, 1.0, 0.5, 0.0, 0.5, 0.0, 0.7412, 1.0, 0.5, 0.0, 0.7412, 1.0, 0.7412, 1.0, 0.2929, 0.0, 0.2929, 0.0, 0.5, 1.0, 0.2929, 0.0, 0.5, 1.0, 0.5, 1.0, 0.134, 0.0, 0.134, 0.0, 0.2929, 1.0, 0.134, 0.0, 0.2929, 1.0, 0.2929, 1.0, 0.03407, 0.0, 0.03407, 0.0, 0.134, 1.0, 0.03407, 0.0, 0.134, 1.0, 0.134, 1.0, 0.0, 0.0, 0.0, 0.0, 0.03407, 1.0, 0.0, 0.0, 0.03407, 1.0, 0.03407, 1.0, 0.0, 0.0, 1.0, 1.0, 1.0, 1.0, 0.0, 0.0, 0.0, 0.0, 1.0, 1.0, 0.2588, 0.0, 0.0, 1.0, 0.0, 1.0, 0.2588, 0.0, 0.2588, 0.0, 0.0, 1.0, 0.5, 0.0, 0.5, 0.0, 0.2588, 1.0, 0.5, 0.0, 0.2588, 1.0, 0.2588, 1.0, 0.7071, 0.0, 0.7071, 0.0, 0.5, 1.0, 0.7071, 0.0, 0.5, 1.0, 0.5, 1.0, 0.866, 0.0, 0.866, 0.0, 0.7071, 1.0, 0.866, 0.0, 0.7071, 1.0, 0.7071, 1.0, 0.9659, 0.0, 0.9659, 0.0, 0.866, 1.0, 0.9659, 0.0, 0.866, 1.0, 0.866, 1.0, 1.0, 0.0, 1.0, 0.0, 0.9659, 1.0, 1.0, 0.0, 0.9659, 1.0, 0.9659, 1.0, 1.0, 1.0, 0.0, 0.0, 0.0, 1.0, 1.0, 0.0, 0.0, 0.0, 1.0, 1.0, 0.504, 0.8162, 0.9831, 0.752, 1.0, 1.0, 0.504, 0.876, 0.9335, 0.8162, 0.9831, 1.0, 0.504, 0.9274, 0.8547, 0.876, 0.9335, 1.0, 0.504, 0.9668, 0.752, 0.9274, 0.8547, 1.0, 0.504, 0.9915, 0.6324, 0.9668, 0.752, 0.752, 0.0, 0.752, 1.0, 0.0, 1.0, 0.752, 0.0, 1.0, 0.496, 1.0, 0.504, 0.752, 0.0, 0.0, 1.0, 0.0, 0.0, 0.752, 0.0, 1.0, 0.504, 0.752, 1.0, 0.9274, 0.1453, 0.9915, 0.3676, 1.0, 0.496, 0.9274, 0.1453, 0.9668, 0.248, 0.9915, 0.3676, 0.9274, 0.1453, 0.8162, 0.0169, 0.876, 0.06645, 0.9274, 0.1453, 0.752, 0.0, 0.8162, 0.0169, 0.9274, 0.1453, 1.0, 0.496, 0.752, 0.0, 1.0, 0.504, 0.752, 1.0, 0.8162, 0.9831, 1.0, 0.504, 0.8162, 0.9831, 0.876, 0.9335, 1.0, 0.504, 0.876, 0.9335, 0.9274, 0.8547, 1.0, 0.504, 0.9274, 0.8547, 0.9668, 0.752, 1.0, 0.504, 0.9668, 0.752, 0.9915, 0.6324, 0.752, 0.0, 0.0, 0.0, 0.0, 1.0, 0.752, 0.0, 0.0, 1.0, 0.752, 1.0, 0.752, 0.0, 1.0, 0.504, 1.0, 0.496, 0.752, 0.0, 0.752, 1.0, 1.0, 0.504, 0.876, 0.06645, 0.8162, 0.0169, 0.752, 0.0, 0.9274, 0.1453, 1.0, 0.496, 0.9915, 0.3676, 0.9274, 0.1453, 0.9915, 0.3676, 0.9668, 0.248, 0.9274, 0.1453, 0.752, 0.0, 1.0, 0.496, 0.9274, 0.1453, 0.876, 0.06645, 0.752, 0.0, 0.0, 1.0, 1.0, 0.0, 0.0, 0.0, 0.0, 1.0, 1.0, 1.0, 1.0, 0.0, 0.0, 1.0, 1.0, 0.0, 1.0, 1.0, 0.0, 1.0, 0.0, 0.0, 1.0, 0.0, 1.0, 0.9659, 0.0, 1.0, 1.0, 1.0, 1.0, 0.9659, 0.0, 0.9659, 0.0, 1.0, 1.0, 0.866, 0.0, 0.866, 0.0, 0.9659, 1.0, 0.866, 0.0, 0.9659, 1.0, 0.9659, 1.0, 0.7071, 0.0, 0.7071, 0.0, 0.866, 1.0, 0.7071, 0.0, 0.866, 1.0, 0.866, 1.0, 0.5, 0.0, 0.5, 0.0, 0.7071, 1.0, 0.5, 0.0, 0.7071, 1.0, 0.7071, 1.0, 0.2588, 0.0, 0.2588, 0.0, 0.5, 1.0, 0.2588, 0.0, 0.5, 1.0, 0.5, 1.0, 0.0, 0.0, 0.0, 0.0, 0.2588, 1.0, 0.0, 0.0, 0.2588, 1.0, 0.2588, 1.0, 0.0, 0.0, 1.0, 1.0, 1.0, 1.0, 0.0, 0.0, 0.0, 0.0, 1.0, 1.0, 0.9659, 0.0, 1.0, 1.0, 1.0, 1.0, 0.9659, 0.0, 0.9659, 0.0, 1.0, 1.0, 0.866, 0.0, 0.866, 0.0, 0.9659, 1.0, 0.866, 0.0, 0.9659, 1.0, 0.9659, 1.0, 0.7071, 0.0, 0.7071, 0.0, 0.866, 1.0, 0.7071, 0.0, 0.866, 1.0, 0.866, 1.0, 0.5, 0.0, 0.5, 0.0, 0.7071, 1.0, 0.5, 0.0, 0.7071, 1.0, 0.7071, 1.0, 0.2588, 0.0, 0.2588, 0.0, 0.5, 1.0, 0.2588, 0.0, 0.5, 1.0, 0.5, 1.0, 0.0, 0.0, 0.0, 0.0, 0.2588, 1.0, 0.0, 0.0, 0.2588, 1.0, 0.2588, 1.0, 1.0, 1.0, 0.0, 0.0, 0.0, 1.0, 1.0, 0.0, 0.0, 0.0, 1.0, 1.0, 0.504, 0.8162, 0.9831, 0.752, 1.0, 1.0, 0.504, 0.876, 0.9335, 0.8162, 0.9831, 1.0, 0.504, 0.9274, 0.8547, 0.876, 0.9335, 1.0, 0.504, 0.9668, 0.752, 0.9274, 0.8547, 1.0, 0.504, 0.9915, 0.6324, 0.9668, 0.752, 0.752, 0.0, 0.752, 1.0, 0.0, 1.0, 0.752, 0.0, 1.0, 0.496, 1.0, 0.504, 0.752, 0.0, 0.0, 1.0, 0.0, 0.0, 0.752, 0.0, 1.0, 0.504, 0.752, 1.0, 0.876, 0.06645, 0.752, 0.0, 0.8162, 0.0169, 0.9274, 0.1453, 0.9915, 0.3676, 1.0, 0.496, 0.9274, 0.1453, 0.9668, 0.248, 0.9915, 0.3676, 0.9274, 0.1453, 1.0, 0.496, 0.752, 0.0, 0.9274, 0.1453, 0.752, 0.0, 0.876, 0.06645, 0.876, 0.9335, 0.752, 1.0, 0.8162, 0.9831, 0.9915, 0.6324, 0.9274, 0.8547, 0.9668, 0.752, 1.0, 0.504, 0.876, 0.9335, 0.9274, 0.8547, 1.0, 0.504, 0.752, 1.0, 0.876, 0.9335, 1.0, 0.504, 0.9274, 0.8547, 0.9915, 0.6324, 0.752, 0.0, 0.0, 0.0, 0.0, 1.0, 0.752, 0.0, 0.0, 1.0, 0.752, 1.0, 1.0, 0.496, 0.752, 0.0, 0.752, 1.0, 1.0, 0.496, 0.752, 1.0, 1.0, 0.504, 0.9668, 0.248, 1.0, 0.496, 0.9915, 0.3676, 0.9274, 0.1453, 0.876, 0.06645, 0.8162, 0.0169, 0.9274, 0.1453, 0.8162, 0.0169, 0.752, 0.0, 0.9274, 0.1453, 0.752, 0.0, 1.0, 0.496, 0.9274, 0.1453, 1.0, 0.496, 0.9668, 0.248, 0.0, 1.0, 1.0, 0.0, 0.0, 0.0, 0.0, 1.0, 1.0, 1.0, 1.0, 0.0, 0.0, 1.0, 1.0, 0.0, 1.0, 1.0, 0.0, 1.0, 0.0, 0.0, 1.0, 0.0, 1.0, 0.9659, 0.0, 1.0, 1.0, 1.0, 1.0, 0.9659, 0.0, 0.9659, 0.0, 1.0, 1.0, 0.866, 0.0, 0.866, 0.0, 0.9659, 1.0, 0.866, 0.0, 0.9659, 1.0, 0.9659, 1.0, 0.7071, 0.0, 0.7071, 0.0, 0.866, 1.0, 0.7071, 0.0, 0.866, 1.0, 0.866, 1.0, 0.5, 0.0, 0.5, 0.0, 0.7071, 1.0, 0.5, 0.0, 0.7071, 1.0, 0.7071, 1.0, 0.2588, 0.0, 0.2588, 0.0, 0.5, 1.0, 0.2588, 0.0, 0.5, 1.0, 0.5, 1.0, 0.0, 0.0, 0.0, 0.0, 0.2588, 1.0, 0.0, 0.0, 0.2588, 1.0, 0.2588, 1.0, 0.0, 0.0, 1.0, 1.0, 1.0, 1.0, 0.0, 0.0, 0.0, 0.0, 1.0, 1.0, 0.9659, 0.0, 1.0, 1.0, 1.0, 1.0, 0.9659, 0.0, 0.9659, 0.0, 1.0, 1.0, 0.866, 0.0, 0.866, 0.0, 0.9659, 1.0, 0.866, 0.0, 0.9659, 1.0, 0.9659, 1.0, 0.7071, 0.0, 0.7071, 0.0, 0.866, 1.0, 0.7071, 0.0, 0.866, 1.0, 0.866, 1.0, 0.5, 0.0, 0.5, 0.0, 0.7071, 1.0, 0.5, 0.0, 0.7071, 1.0, 0.7071, 1.0, 0.2588, 0.0, 0.2588, 0.0, 0.5, 1.0, 0.2588, 0.0, 0.5, 1.0, 0.5, 1.0, 0.0, 0.0, 0.0, 0.0, 0.2588, 1.0, 0.0, 0.0, 0.2588, 1.0, 0.2588, 1.0, 1.0, 1.0, 0.0, 0.0, 0.0, 1.0, 1.0, 0.0, 0.0, 0.0, 1.0, 0.876, 0.9335, 0.8162, 0.9831, 0.752, 1.0, 0.9915, 0.6324, 0.9668, 0.752, 0.9274, 0.8547, 1.0, 0.504, 0.9274, 0.8547, 0.876, 0.9335, 1.0, 0.504, 0.876, 0.9335, 0.752, 1.0, 1.0, 0.504, 0.9915, 0.6324, 0.9274, 0.8547, 0.752, 0.0, 0.752, 1.0, 0.0, 1.0, 0.752, 0.0, 0.0, 1.0, 0.0, 0.0, 1.0, 0.496, 0.752, 1.0, 0.752, 0.0, 1.0, 0.496, 1.0, 0.504, 0.752, 1.0, 0.9668, 0.248, 0.9915, 0.3676, 1.0, 0.496, 0.9274, 0.1453, 0.8162, 0.0169, 0.876, 0.06645, 0.9274, 0.1453, 0.752, 0.0, 0.8162, 0.0169, 0.9274, 0.1453, 1.0, 0.496, 0.752, 0.0, 0.9274, 0.1453, 0.9668, 0.248, 1.0, 0.496, 0.0, 0.504, 0.1838, 0.9831, 0.248, 1.0, 0.0, 0.504, 0.124, 0.9335, 0.1838, 0.9831, 0.0, 0.504, 0.07264, 0.8547, 0.124, 0.9335, 0.0, 0.504, 0.03323, 0.752, 0.07264, 0.8547, 0.0, 0.504, 0.00845, 0.6324, 0.03323, 0.752, 0.248, 0.0, 0.248, 1.0, 1.0, 1.0, 0.248, 0.0, 1.0, 1.0, 1.0, 0.0, 0.0, 0.496, 0.248, 1.0, 0.248, 0.0, 0.0, 0.496, 0.0, 0.504, 0.248, 1.0, 0.03323, 0.248, 0.00845, 0.3676, 0.0, 0.496, 0.07264, 0.1453, 0.1838, 0.0169, 0.124, 0.06645, 0.07264, 0.1453, 0.248, 0.0, 0.1838, 0.0169, 0.07264, 0.1453, 0.0, 0.496, 0.248, 0.0, 0.07264, 0.1453, 0.03323, 0.248, 0.0, 0.496, 1.0, 1.0, 0.0, 0.0, 1.0, 0.0, 1.0, 1.0, 0.0, 1.0, 0.0, 0.0, 0.0, 1.0, 1.0, 1.0, 1.0, 0.0, 0.0, 1.0, 1.0, 0.0, 0.0, 0.0, 0.0, 0.7412, 1.0, 1.0, 0.0, 1.0, 0.0, 0.7412, 1.0, 0.7412, 1.0, 1.0, 0.0, 0.5, 1.0, 0.5, 1.0, 0.7412, 0.0, 0.5, 1.0, 0.7412, 0.0, 0.7412, 0.0, 0.2929, 1.0, 0.2929, 1.0, 0.5, 0.0, 0.2929, 1.0, 0.5, 0.0, 0.5, 0.0, 0.134, 1.0, 0.134, 1.0, 0.2929, 0.0, 0.134, 1.0, 0.2929, 0.0, 0.2929, 0.0, 0.03407, 1.0, 0.03407, 1.0, 0.134, 0.0, 0.03407, 1.0, 0.134, 0.0, 0.134, 0.0, 0.0, 1.0, 0.0, 1.0, 0.03407, 0.0, 0.0, 1.0, 0.03407, 0.0, 0.03407, 1.0, 0.0, 0.0, 1.0, 0.0, 0.0, 1.0, 0.0, 1.0, 1.0, 0.0, 1.0, 0.0, 0.7412, 1.0, 1.0, 0.0, 1.0, 0.0, 0.7412, 1.0, 0.7412, 1.0, 1.0, 0.0, 0.5, 1.0, 0.5, 1.0, 0.7412, 0.0, 0.5, 1.0, 0.7412, 0.0, 0.7412, 0.0, 0.2929, 1.0, 0.2929, 1.0, 0.5, 0.0, 0.2929, 1.0, 0.5, 0.0, 0.5, 0.0, 0.134, 1.0, 0.134, 1.0, 0.2929, 0.0, 0.134, 1.0, 0.2929, 0.0, 0.2929, 0.0, 0.03407, 1.0, 0.03407, 1.0, 0.134, 0.0, 0.03407, 1.0, 0.134, 0.0, 0.134, 0.0, 0.0, 1.0, 0.0, 1.0, 0.03407, 0.0, 0.0, 1.0, 0.03407, 0.0, 0.03407, 1.0, 1.0, 0.0, 1.0, 0.0, 0.0, 1.0, 1.0, 0.0, 0.0, 1.0, 0.0, 0.0, 0.504, 0.248, 1.0, 0.1838, 0.9831, 0.0, 0.504, 0.1838, 0.9831, 0.124, 0.9335, 0.0, 0.504, 0.124, 0.9335, 0.07264, 0.8547, 0.0, 0.504, 0.07264, 0.8547, 0.03323, 0.752, 0.0, 0.504, 0.03323, 0.752, 0.00845, 0.6324, 0.248, 0.0, 1.0, 0.0, 1.0, 1.0, 0.248, 0.0, 1.0, 1.0, 0.248, 1.0, 0.0, 0.496, 0.248, 0.0, 0.248, 1.0, 0.0, 0.496, 0.248, 1.0, 0.0, 0.504, 0.03323, 0.248, 0.0, 0.496, 0.00845, 0.3676, 0.07264, 0.1453, 0.124, 0.06645, 0.1838, 0.0169, 0.07264, 0.1453, 0.1838, 0.0169, 0.248, 0.0, 0.07264, 0.1453, 0.248, 0.0, 0.0, 0.496, 0.07264, 0.1453, 0.0, 0.496, 0.03323, 0.248, 0.0, 0.504, 0.1838, 0.9831, 0.248, 1.0, 0.0, 0.504, 0.124, 0.9335, 0.1838, 0.9831, 0.0, 0.504, 0.07264, 0.8547, 0.124, 0.9335, 0.0, 0.504, 0.03323, 0.752, 0.07264, 0.8547, 0.0, 0.504, 0.00845, 0.6324, 0.03323, 0.752, 0.248, 0.0, 0.248, 1.0, 1.0, 1.0, 0.248, 0.0, 0.0, 0.496, 0.0, 0.504, 0.248, 0.0, 1.0, 1.0, 1.0, 0.0, 0.248, 0.0, 0.0, 0.504, 0.248, 1.0, 0.07264, 0.1453, 0.00845, 0.3676, 0.0, 0.496, 0.07264, 0.1453, 0.03323, 0.248, 0.00845, 0.3676, 0.07264, 0.1453, 0.1838, 0.0169, 0.124, 0.06645, 0.07264, 0.1453, 0.248, 0.0, 0.1838, 0.0169, 0.07264, 0.1453, 0.0, 0.496, 0.248, 0.0, 1.0, 1.0, 0.0, 0.0, 1.0, 0.0, 1.0, 1.0, 0.0, 1.0, 0.0, 0.0, 0.0, 1.0, 1.0, 1.0, 1.0, 0.0, 0.0, 1.0, 1.0, 0.0, 0.0, 0.0, 0.0, 0.7412, 1.0, 1.0, 0.0, 1.0, 0.0, 0.7412, 1.0, 0.7412, 1.0, 1.0, 0.0, 0.5, 1.0, 0.5, 1.0, 0.7412, 0.0, 0.5, 1.0, 0.7412, 0.0, 0.7412, 0.0, 0.2929, 1.0, 0.2929, 1.0, 0.5, 0.0, 0.2929, 1.0, 0.5, 0.0, 0.5, 0.0, 0.134, 1.0, 0.134, 1.0, 0.2929, 0.0, 0.134, 1.0, 0.2929, 0.0, 0.2929, 0.0, 0.03407, 1.0, 0.03407, 1.0, 0.134, 0.0, 0.03407, 1.0, 0.134, 0.0, 0.134, 0.0, 0.0, 1.0, 0.0, 1.0, 0.03407, 0.0, 0.0, 1.0, 0.03407, 0.0, 0.03407, 1.0, 0.0, 0.0, 1.0, 0.0, 0.0, 1.0, 0.0, 1.0, 1.0, 0.0, 1.0, 0.0, 0.7412, 1.0, 1.0, 0.0, 1.0, 0.0, 0.7412, 1.0, 0.7412, 1.0, 1.0, 0.0, 0.5, 1.0, 0.5, 1.0, 0.7412, 0.0, 0.5, 1.0, 0.7412, 0.0, 0.7412, 0.0, 0.2929, 1.0, 0.2929, 1.0, 0.5, 0.0, 0.2929, 1.0, 0.5, 0.0, 0.5, 0.0, 0.134, 1.0, 0.134, 1.0, 0.2929, 0.0, 0.134, 1.0, 0.2929, 0.0, 0.2929, 0.0, 0.03407, 1.0, 0.03407, 1.0, 0.134, 0.0, 0.03407, 1.0, 0.134, 0.0, 0.134, 0.0, 0.0, 1.0, 0.0, 1.0, 0.03407, 0.0, 0.0, 1.0, 0.03407, 0.0, 0.03407, 1.0, 1.0, 0.0, 1.0, 0.0, 0.0, 1.0, 1.0, 0.0, 0.0, 1.0, 0.0, 0.0, 0.504, 0.248, 1.0, 0.1838, 0.9831, 0.0, 0.504, 0.1838, 0.9831, 0.124, 0.9335, 0.0, 0.504, 0.124, 0.9335, 0.07264, 0.8547, 0.0, 0.504, 0.07264, 0.8547, 0.03323, 0.752, 0.0, 0.504, 0.03323, 0.752, 0.00845, 0.6324, 0.248, 0.0, 1.0, 0.0, 1.0, 1.0, 0.248, 0.0, 1.0, 1.0, 0.248, 1.0, 0.248, 0.0, 0.0, 0.504, 0.0, 0.496, 0.248, 0.0, 0.248, 1.0, 0.0, 0.504, 0.07264, 0.1453, 0.0, 0.496, 0.00845, 0.3676, 0.07264, 0.1453, 0.00845, 0.3676, 0.03323, 0.248, 0.07264, 0.1453, 0.124, 0.06645, 0.1838, 0.0169, 0.07264, 0.1453, 0.1838, 0.0169, 0.248, 0.0, 0.07264, 0.1453, 0.248, 0.0, 0.0, 0.496, 0.0, 0.504, 0.1838, 0.9831, 0.248, 1.0, 0.0, 0.504, 0.124, 0.9335, 0.1838, 0.9831, 0.0, 0.504, 0.07264, 0.8547, 0.124, 0.9335, 0.0, 0.504, 0.03323, 0.752, 0.07264, 0.8547, 0.0, 0.504, 0.00845, 0.6324, 0.03323, 0.752, 0.248, 0.0, 0.248, 1.0, 1.0, 1.0, 0.248, 0.0, 0.0, 0.496, 0.0, 0.504, 0.248, 0.0, 1.0, 1.0, 1.0, 0.0, 0.248, 0.0, 0.0, 0.504, 0.248, 1.0, 0.124, 0.06645, 0.248, 0.0, 0.1838, 0.0169, 0.07264, 0.1453, 0.00845, 0.3676, 0.0, 0.496, 0.07264, 0.1453, 0.03323, 0.248, 0.00845, 0.3676, 0.07264, 0.1453, 0.0, 0.496, 0.248, 0.0, 0.07264, 0.1453, 0.248, 0.0, 0.124, 0.06645, 1.0, 1.0, 0.0, 0.0, 1.0, 0.0, 1.0, 1.0, 0.0, 1.0, 0.0, 0.0, 0.0, 1.0, 1.0, 1.0, 1.0, 0.0, 0.0, 1.0, 1.0, 0.0, 0.0, 0.0, 0.0, 0.9659, 1.0, 1.0, 0.0, 1.0, 0.0, 0.9659, 1.0, 0.9659, 1.0, 1.0, 0.0, 0.866, 1.0, 0.866, 1.0, 0.9659, 0.0, 0.866, 1.0, 0.9659, 0.0, 0.9659, 0.0, 0.7071, 1.0, 0.7071, 1.0, 0.866, 0.0, 0.7071, 1.0, 0.866, 0.0, 0.866, 0.0, 0.5, 1.0, 0.5, 1.0, 0.7071, 0.0, 0.5, 1.0, 0.7071, 0.0, 0.7071, 0.0, 0.2588, 1.0, 0.2588, 1.0, 0.5, 0.0, 0.2588, 1.0, 0.5, 0.0, 0.5, 0.0, 0.0, 1.0, 0.0, 1.0, 0.2588, 0.0, 0.0, 1.0, 0.2588, 0.0, 0.2588, 1.0, 0.0, 0.0, 1.0, 0.0, 0.0, 1.0, 0.0, 1.0, 1.0, 0.0, 1.0, 0.0, 0.03407, 1.0, 0.0, 0.0, 0.0, 0.0, 0.03407, 1.0, 0.03407, 1.0, 0.0, 0.0, 0.134, 1.0, 0.134, 1.0, 0.03407, 0.0, 0.134, 1.0, 0.03407, 0.0, 0.03407, 0.0, 0.2929, 1.0, 0.2929, 1.0, 0.134, 0.0, 0.2929, 1.0, 0.134, 0.0, 0.134, 0.0, 0.5, 1.0, 0.5, 1.0, 0.2929, 0.0, 0.5, 1.0, 0.2929, 0.0, 0.2929, 0.0, 0.7412, 1.0, 0.7412, 1.0, 0.5, 0.0, 0.7412, 1.0, 0.5, 0.0, 0.5, 0.0, 1.0, 1.0, 1.0, 1.0, 0.7412, 0.0, 1.0, 1.0, 0.7412, 0.0, 0.7412, 1.0, 1.0, 0.0, 1.0, 0.0, 0.0, 1.0, 1.0, 0.0, 0.0, 1.0, 0.0, 0.0, 0.504, 0.248, 1.0, 0.1838, 0.9831, 0.0, 0.504, 0.1838, 0.9831, 0.124, 0.9335, 0.0, 0.504, 0.124, 0.9335, 0.07264, 0.8547, 0.0, 0.504, 0.07264, 0.8547, 0.03323, 0.752, 0.0, 0.504, 0.03323, 0.752, 0.00845, 0.6324, 0.248, 0.0, 1.0, 0.0, 1.0, 1.0, 0.248, 0.0, 1.0, 1.0, 0.248, 1.0, 0.248, 0.0, 0.0, 0.504, 0.0, 0.496, 0.248, 0.0, 0.248, 1.0, 0.0, 0.504, 0.124, 0.06645, 0.1838, 0.0169, 0.248, 0.0, 0.07264, 0.1453, 0.0, 0.496, 0.00845, 0.3676, 0.07264, 0.1453, 0.00845, 0.3676, 0.03323, 0.248, 0.07264, 0.1453, 0.248, 0.0, 0.0, 0.496, 0.07264, 0.1453, 0.124, 0.06645, 0.248, 0.0, 0.07264, 0.8547, 0.124, 0.9335, 0.1838, 0.9831, 0.0, 0.504, 0.1838, 0.9831, 0.248, 1.0, 0.0, 0.504, 0.03323, 0.752, 0.07264, 0.8547, 0.0, 0.504, 0.00845, 0.6324, 0.03323, 0.752, 0.0, 0.504, 0.07264, 0.8547, 0.1838, 0.9831, 0.248, 0.0, 0.248, 1.0, 1.0, 1.0, 0.248, 0.0, 1.0, 1.0, 1.0, 0.0, 0.0, 0.496, 0.248, 1.0, 0.248, 0.0, 0.0, 0.496, 0.0, 0.504, 0.248, 1.0, 0.03323, 0.248, 0.00845, 0.3676, 0.0, 0.496, 0.07264, 0.1453, 0.1838, 0.0169, 0.124, 0.06645, 0.07264, 0.1453, 0.248, 0.0, 0.1838, 0.0169, 0.07264, 0.1453, 0.0, 0.496, 0.248, 0.0, 0.07264, 0.1453, 0.03323, 0.248, 0.0, 0.496, 1.0, 1.0, 0.0, 0.0, 1.0, 0.0, 1.0, 1.0, 0.0, 1.0, 0.0, 0.0, 0.0, 1.0, 1.0, 1.0, 1.0, 0.0, 0.0, 1.0, 1.0, 0.0, 0.0, 0.0, 0.0, 0.9659, 1.0, 1.0, 0.0, 1.0, 0.0, 0.9659, 1.0, 0.9659, 1.0, 1.0, 0.0, 0.866, 1.0, 0.866, 1.0, 0.9659, 0.0, 0.866, 1.0, 0.9659, 0.0, 0.9659, 0.0, 0.7071, 1.0, 0.7071, 1.0, 0.866, 0.0, 0.7071, 1.0, 0.866, 0.0, 0.866, 0.0, 0.5, 1.0, 0.5, 1.0, 0.7071, 0.0, 0.5, 1.0, 0.7071, 0.0, 0.7071, 0.0, 0.2588, 1.0, 0.2588, 1.0, 0.5, 0.0, 0.2588, 1.0, 0.5, 0.0, 0.5, 0.0, 0.0, 1.0, 0.0, 1.0, 0.2588, 0.0, 0.0, 1.0, 0.2588, 0.0, 0.2588, 1.0, 0.0, 0.0, 1.0, 0.0, 0.0, 1.0, 0.0, 1.0, 1.0, 0.0, 1.0, 0.0, 0.03407, 1.0, 0.0, 0.0, 0.0, 0.0, 0.03407, 1.0, 0.03407, 1.0, 0.0, 0.0, 0.134, 1.0, 0.134, 1.0, 0.03407, 0.0, 0.134, 1.0, 0.03407, 0.0, 0.03407, 0.0, 0.2929, 1.0, 0.2929, 1.0, 0.134, 0.0, 0.2929, 1.0, 0.134, 0.0, 0.134, 0.0, 0.5, 1.0, 0.5, 1.0, 0.2929, 0.0, 0.5, 1.0, 0.2929, 0.0, 0.2929, 0.0, 0.7412, 1.0, 0.7412, 1.0, 0.5, 0.0, 0.7412, 1.0, 0.5, 0.0, 0.5, 0.0, 1.0, 1.0, 1.0, 1.0, 0.7412, 0.0, 1.0, 1.0, 0.7412, 0.0, 0.7412, 1.0, 1.0, 0.0, 1.0, 0.0, 0.0, 1.0, 1.0, 0.0, 0.0, 1.0, 0.0, 0.07264, 0.8547, 0.1838, 0.9831, 0.124, 0.9335, 0.0, 0.504, 0.248, 1.0, 0.1838, 0.9831, 0.0, 0.504, 0.07264, 0.8547, 0.03323, 0.752, 0.0, 0.504, 0.03323, 0.752, 0.00845, 0.6324, 0.0, 0.504, 0.1838, 0.9831, 0.07264, 0.8547, 0.248, 0.0, 1.0, 0.0, 1.0, 1.0, 0.248, 0.0, 1.0, 1.0, 0.248, 1.0, 0.0, 0.496, 0.248, 0.0, 0.248, 1.0, 0.0, 0.496, 0.248, 1.0, 0.0, 0.504, 0.03323, 0.248, 0.0, 0.496, 0.00845, 0.3676, 0.07264, 0.1453, 0.124, 0.06645, 0.1838, 0.0169, 0.07264, 0.1453, 0.1838, 0.0169, 0.248, 0.0, 0.07264, 0.1453, 0.248, 0.0, 0.0, 0.496, 0.07264, 0.1453, 0.0, 0.496, 0.03323, 0.248, 1.0, 0.496, 0.9668, 0.248, 0.9915, 0.3676, 0.752, 0.0, 0.8162, 0.0169, 0.876, 0.06645, 0.752, 0.0, 0.876, 0.06645, 0.9274, 0.1453, 0.752, 0.0, 0.9274, 0.1453, 0.9668, 0.248, 0.752, 0.0, 0.9668, 0.248, 1.0, 0.496, 1.0, 0.504, 0.752, 0.0, 1.0, 0.496, 0.752, 1.0, 1.0, 0.504, 0.9915, 0.6324, 0.752, 1.0, 0.9915, 0.6324, 0.9668, 0.752, 0.752, 1.0, 0.9668, 0.752, 0.9274, 0.8547, 0.752, 1.0, 0.9274, 0.8547, 0.876, 0.9335, 0.752, 1.0, 0.876, 0.9335, 0.8162, 0.9831, 0.752, 1.0, 0.752, 0.0, 1.0, 0.504, 0.0, 1.0, 0.0, 0.0, 0.752, 0.0, 0.0, 1.0, 0.752, 0.0, 0.752, 1.0, 1.0, 1.0, 0.0, 0.0, 1.0, 0.0, 1.0, 1.0, 0.0, 1.0, 0.0, 0.0, 0.0, 1.0, 1.0, 0.0, 1.0, 1.0, 0.0, 1.0, 0.0, 0.0, 1.0, 0.0, 1.0, 0.9659, 0.0, 1.0, 1.0, 1.0, 1.0, 0.9659, 0.0, 0.9659, 0.0, 1.0, 1.0, 0.866, 0.0, 0.866, 0.0, 0.9659, 1.0, 0.866, 0.0, 0.9659, 1.0, 0.9659, 1.0, 0.7071, 0.0, 0.7071, 0.0, 0.866, 1.0, 0.7071, 0.0, 0.866, 1.0, 0.866, 1.0, 0.5, 0.0, 0.5, 0.0, 0.7071, 1.0, 0.5, 0.0, 0.7071, 1.0, 0.7071, 1.0, 0.2588, 0.0, 0.2588, 0.0, 0.5, 1.0, 0.2588, 0.0, 0.5, 1.0, 0.5, 1.0, 0.0, 0.0, 0.0, 0.0, 0.2588, 1.0, 0.0, 0.0, 0.2588, 1.0, 0.2588, 1.0, 1.0, 0.0, 0.0, 1.0, 0.0, 1.0, 1.0, 0.0, 1.0, 0.0, 0.0, 1.0, 0.2588, 0.0, 0.0, 1.0, 0.0, 1.0, 0.2588, 0.0, 0.2588, 0.0, 0.0, 1.0, 0.5, 0.0, 0.5, 0.0, 0.2588, 1.0, 0.5, 0.0, 0.2588, 1.0, 0.2588, 1.0, 0.7071, 0.0, 0.7071, 0.0, 0.5, 1.0, 0.7071, 0.0, 0.5, 1.0, 0.5, 1.0, 0.866, 0.0, 0.866, 0.0, 0.7071, 1.0, 0.866, 0.0, 0.7071, 1.0, 0.7071, 1.0, 0.9659, 0.0, 0.9659, 0.0, 0.866, 1.0, 0.9659, 0.0, 0.866, 1.0, 0.866, 1.0, 1.0, 0.0, 1.0, 0.0, 0.9659, 1.0, 1.0, 0.0, 0.9659, 1.0, 0.9659, 1.0, 1.0, 1.0, 0.0, 0.0, 0.0, 1.0, 1.0, 0.0, 0.0, 0.0, 1.0, 1.0, 0.496, 0.9915, 0.3676, 0.9668, 0.248, 0.752, 0.0, 0.876, 0.06645, 0.8162, 0.0169, 0.752, 0.0, 0.9274, 0.1453, 0.876, 0.06645, 0.752, 0.0, 0.9668, 0.248, 0.9274, 0.1453, 0.752, 0.0, 1.0, 0.496, 0.9668, 0.248, 1.0, 0.504, 1.0, 0.496, 0.752, 0.0, 0.752, 1.0, 0.9915, 0.6324, 1.0, 0.504, 0.752, 1.0, 0.9668, 0.752, 0.9915, 0.6324, 0.752, 1.0, 0.9274, 0.8547, 0.9668, 0.752, 0.752, 1.0, 0.876, 0.9335, 0.9274, 0.8547, 0.752, 1.0, 0.8162, 0.9831, 0.876, 0.9335, 0.752, 1.0, 1.0, 0.504, 0.752, 0.0, 0.0, 1.0, 0.752, 0.0, 0.0, 0.0, 0.0, 1.0, 0.752, 1.0, 0.752, 0.0, 0.0, 0.496, 0.00845, 0.3676, 0.03323, 0.248, 0.248, 0.0, 0.124, 0.06645, 0.1838, 0.0169, 0.248, 0.0, 0.07264, 0.1453, 0.124, 0.06645, 0.248, 0.0, 0.03323, 0.248, 0.07264, 0.1453, 0.248, 0.0, 0.0, 0.496, 0.03323, 0.248, 0.0, 0.504, 0.0, 0.496, 0.248, 0.0, 0.248, 1.0, 0.00845, 0.6324, 0.0, 0.504, 0.248, 1.0, 0.03323, 0.752, 0.00845, 0.6324, 0.248, 1.0, 0.07264, 0.8547, 0.03323, 0.752, 0.248, 1.0, 0.124, 0.9335, 0.07264, 0.8547, 0.248, 1.0, 0.1838, 0.9831, 0.124, 0.9335, 0.248, 1.0, 0.0, 0.504, 0.248, 0.0, 1.0, 1.0, 0.248, 0.0, 1.0, 0.0, 1.0, 1.0, 0.248, 1.0, 0.248, 0.0, 0.0, 1.0, 1.0, 0.0, 0.0, 0.0, 0.0, 1.0, 1.0, 1.0, 1.0, 0.0, 0.0, 1.0, 1.0, 1.0, 1.0, 0.0, 0.0, 1.0, 1.0, 0.0, 0.0, 0.0, 0.0, 0.7412, 1.0, 1.0, 0.0, 1.0, 0.0, 0.7412, 1.0, 0.7412, 1.0, 1.0, 0.0, 0.5, 1.0, 0.5, 1.0, 0.7412, 0.0, 0.5, 1.0, 0.7412, 0.0, 0.7412, 0.0, 0.2929, 1.0, 0.2929, 1.0, 0.5, 0.0, 0.2929, 1.0, 0.5, 0.0, 0.5, 0.0, 0.134, 1.0, 0.134, 1.0, 0.2929, 0.0, 0.134, 1.0, 0.2929, 0.0, 0.2929, 0.0, 0.03407, 1.0, 0.03407, 1.0, 0.134, 0.0, 0.03407, 1.0, 0.134, 0.0, 0.134, 0.0, 0.0, 1.0, 0.0, 1.0, 0.03407, 0.0, 0.0, 1.0, 0.03407, 0.0, 0.03407, 1.0, 1.0, 0.0, 0.0, 0.0, 1.0, 1.0, 1.0, 1.0, 0.0, 0.0, 0.0, 0.0, 0.03407, 1.0, 0.0, 0.0, 0.0, 0.0, 0.03407, 1.0, 0.03407, 1.0, 0.0, 0.0, 0.134, 1.0, 0.134, 1.0, 0.03407, 0.0, 0.134, 1.0, 0.03407, 0.0, 0.03407, 0.0, 0.2929, 1.0, 0.2929, 1.0, 0.134, 0.0, 0.2929, 1.0, 0.134, 0.0, 0.134, 0.0, 0.5, 1.0, 0.5, 1.0, 0.2929, 0.0, 0.5, 1.0, 0.2929, 0.0, 0.2929, 0.0, 0.7412, 1.0, 0.7412, 1.0, 0.5, 0.0, 0.7412, 1.0, 0.5, 0.0, 0.5, 0.0, 1.0, 1.0, 1.0, 1.0, 0.7412, 0.0, 1.0, 1.0, 0.7412, 0.0, 0.7412, 1.0, 1.0, 0.0, 1.0, 0.0, 0.0, 1.0, 1.0, 0.0, 0.0, 1.0, 0.0, 0.0, 0.496, 0.03323, 0.248, 0.00845, 0.3676, 0.248, 0.0, 0.1838, 0.0169, 0.124, 0.06645, 0.248, 0.0, 0.124, 0.06645, 0.07264, 0.1453, 0.248, 0.0, 0.07264, 0.1453, 0.03323, 0.248, 0.248, 0.0, 0.03323, 0.248, 0.0, 0.496, 0.0, 0.504, 0.248, 0.0, 0.0, 0.496, 0.248, 1.0, 0.0, 0.504, 0.00845, 0.6324, 0.248, 1.0, 0.00845, 0.6324, 0.03323, 0.752, 0.248, 1.0, 0.03323, 0.752, 0.07264, 0.8547, 0.248, 1.0, 0.07264, 0.8547, 0.124, 0.9335, 0.248, 1.0, 0.124, 0.9335, 0.1838, 0.9831, 0.248, 1.0, 0.248, 0.0, 0.0, 0.504, 1.0, 1.0, 1.0, 0.0, 0.248, 0.0, 1.0, 1.0, 0.248, 0.0, 0.248, 1.0, 0.188, 0.9375, 0.0, 0.9375, 0.0, 1.0, 0.4375, 1.0, 0.204, 0.9354, 0.188, 0.9375, 0.4375, 1.0, 0.219, 0.9292, 0.204, 0.9354, 0.4375, 1.0, 0.2318, 0.9193, 0.219, 0.9292, 0.4375, 1.0, 0.2417, 0.9065, 0.2318, 0.9193, 0.4375, 1.0, 0.2479, 0.8915, 0.2417, 0.9065, 0.4375, 1.0, 0.188, 0.9375, 0.0, 1.0, 0.188, 0.6875, 0.0, 0.6875, 0.0, 0.8125, 0.188, 0.6875, 0.0, 0.8125, 0.188, 0.8125, 0.204, 0.6854, 0.188, 0.8125, 0.204, 0.8146, 0.204, 0.6854, 0.188, 0.6875, 0.188, 0.8125, 0.219, 0.6792, 0.204, 0.8146, 0.219, 0.8208, 0.219, 0.6792, 0.204, 0.6854, 0.204, 0.8146, 0.2318, 0.6693, 0.219, 0.8208, 0.2318, 0.8307, 0.2318, 0.6693, 0.219, 0.6792, 0.219, 0.8208, 0.4375, 0.812, 0.2479, 0.8585, 0.25, 0.8745, 0.4375, 0.812, 0.2417, 0.8435, 0.2479, 0.8585, 0.4375, 0.812, 0.25, 0.8745, 0.25, 0.8755, 0.4375, 0.812, 0.25, 0.8755, 0.2479, 0.8915, 0.4375, 0.812, 0.2479, 0.8915, 0.4375, 1.0, 0.4396, 0.796, 0.2318, 0.8307, 0.2417, 0.8435, 0.4396, 0.796, 0.2417, 0.8435, 0.4375, 0.812, 0.4396, 0.796, 0.2318, 0.6693, 0.2318, 0.8307, 0.4458, 0.781, 0.2318, 0.6693, 0.4396, 0.796, 0.4458, 0.781, 0.2417, 0.6565, 0.2318, 0.6693, 0.4557, 0.7682, 0.2479, 0.6415, 0.2417, 0.6565, 0.4557, 0.7682, 0.2417, 0.6565, 0.4458, 0.781, 0.4685, 0.7583, 0.25, 0.6245, 0.25, 0.6255, 0.4685, 0.7583, 0.25, 0.6255, 0.2479, 0.6415, 0.4685, 0.7583, 0.2479, 0.6415, 0.4557, 0.7682, 0.4835, 0.7521, 0.25, 0.6245, 0.4685, 0.7583, 0.4835, 0.7521, 0.2479, 0.6085, 0.25, 0.6245, 0.4995, 0.75, 0.2417, 0.5935, 0.2479, 0.6085, 0.4995, 0.75, 0.2479, 0.6085, 0.4835, 0.7521, 0.188, 0.4375, 0.0, 0.4375, 0.0, 0.5625, 0.188, 0.4375, 0.0, 0.5625, 0.188, 0.5625, 0.204, 0.4354, 0.188, 0.4375, 0.188, 0.5625, 0.204, 0.4354, 0.188, 0.5625, 0.204, 0.5646, 0.219, 0.4292, 0.204, 0.5646, 0.219, 0.5708, 0.219, 0.4292, 0.204, 0.4354, 0.204, 0.5646, 0.2318, 0.4193, 0.219, 0.5708, 0.2318, 0.5807, 0.2318, 0.4193, 0.219, 0.4292, 0.219, 0.5708, 0.2417, 0.4065, 0.2318, 0.5807, 0.2417, 0.5935, 0.2417, 0.4065, 0.2318, 0.4193, 0.2318, 0.5807, 0.781, 0.9292, 0.7682, 0.9193, 0.5625, 1.0, 0.7583, 0.9065, 0.5625, 1.0, 0.7682, 0.9193, 0.796, 0.9354, 0.781, 0.9292, 0.5625, 1.0, 0.7521, 0.8915, 0.5625, 1.0, 0.7583, 0.9065, 0.7521, 0.8915, 0.5625, 0.812, 0.5625, 1.0, 0.812, 0.9375, 0.796, 0.9354, 0.5625, 1.0, 0.75, 0.8755, 0.5625, 0.812, 0.7521, 0.8915, 0.188, 0.3125, 0.0, 0.1875, 0.0, 0.3125, 0.75, 0.8745, 0.5625, 0.812, 0.75, 0.8755, 0.7521, 0.8585, 0.5625, 0.812, 0.75, 0.8745, 0.7583, 0.8435, 0.5625, 0.812, 0.7521, 0.8585, 0.7583, 0.8435, 0.5604, 0.796, 0.5625, 0.812, 0.7682, 0.8307, 0.5604, 0.796, 0.7583, 0.8435, 1.0, 1.0, 0.812, 0.9375, 0.5625, 1.0, 0.25, 0.1875, 0.2318, 0.3307, 0.2417, 0.3435, 0.25, 0.1875, 0.219, 0.3208, 0.2318, 0.3307, 0.25, 0.1875, 0.204, 0.3146, 0.219, 0.3208, 0.25, 0.1875, 0.188, 0.3125, 0.204, 0.3146, 0.25, 0.1875, 0.0, 0.1875, 0.188, 0.3125, 1.0, 0.9375, 0.812, 0.9375, 1.0, 1.0, 0.7682, 0.6693, 0.5542, 0.781, 0.5604, 0.796, 0.7682, 0.6693, 0.7682, 0.8307, 0.781, 0.8208, 0.7682, 0.6693, 0.5604, 0.796, 0.7682, 0.8307, 0.781, 0.6792, 0.7682, 0.6693, 0.781, 0.8208, 0.7583, 0.6565, 0.5542, 0.781, 0.7682, 0.6693, 0.7583, 0.6565, 0.5443, 0.7682, 0.5542, 0.781, 0.796, 0.6854, 0.781, 0.6792, 0.781, 0.8208, 0.796, 0.6854, 0.781, 0.8208, 0.796, 0.8146, 0.796, 0.6854, 0.796, 0.8146, 0.812, 0.8125, 0.7521, 0.6415, 0.5443, 0.7682, 0.7583, 0.6565, 0.7521, 0.6415, 0.5315, 0.7583, 0.5443, 0.7682, 0.75, 0.6255, 0.5315, 0.7583, 0.7521, 0.6415, 0.812, 0.6875, 0.796, 0.6854, 0.812, 0.8125, 0.75, 0.6245, 0.5315, 0.7583, 0.75, 0.6255, 0.75, 0.6245, 0.5165, 0.7521, 0.5315, 0.7583, 0.7521, 0.6085, 0.5165, 0.7521, 0.75, 0.6245, 0.7521, 0.6085, 0.5005, 0.75, 0.5165, 0.7521, 0.7583, 0.5935, 0.5005, 0.75, 0.7521, 0.6085, 0.25, 0.0625, 0.0, 0.0, 0.0, 0.0625, 0.4557, 0.2318, 0.2417, 0.3435, 0.2479, 0.3585, 0.4458, 0.219, 0.2417, 0.3435, 0.4557, 0.2318, 0.4458, 0.219, 0.25, 0.1875, 0.2417, 0.3435, 0.4685, 0.2417, 0.2479, 0.3585, 0.25, 0.3745, 0.4685, 0.2417, 0.25, 0.3745, 0.25, 0.3755, 0.4685, 0.2417, 0.4557, 0.2318, 0.2479, 0.3585, 0.4396, 0.204, 0.25, 0.1875, 0.4458, 0.219, 0.4835, 0.2479, 0.25, 0.3755, 0.2479, 0.3915, 0.4835, 0.2479, 0.4685, 0.2417, 0.25, 0.3755, 0.4995, 0.25, 0.2479, 0.3915, 0.2417, 0.4065, 0.4995, 0.25, 0.2417, 0.4065, 0.2417, 0.5935, 0.4995, 0.25, 0.4995, 0.75, 0.5005, 0.75, 0.4995, 0.25, 0.2417, 0.5935, 0.4995, 0.75, 0.4995, 0.25, 0.4835, 0.2479, 0.2479, 0.3915, 0.4375, 0.188, 0.25, 0.0625, 0.25, 0.1875, 0.4375, 0.188, 0.25, 0.1875, 0.4396, 0.204, 0.5005, 0.25, 0.4995, 0.25, 0.5005, 0.75, 1.0, 0.6875, 0.812, 0.6875, 0.812, 0.8125, 1.0, 0.6875, 0.812, 0.8125, 1.0, 0.8125, 0.7682, 0.4193, 0.7583, 0.5935, 0.7682, 0.5807, 0.781, 0.4292, 0.7682, 0.4193, 0.7682, 0.5807, 0.781, 0.4292, 0.7682, 0.5807, 0.781, 0.5708, 0.781, 0.4292, 0.781, 0.5708, 0.796, 0.5646, 0.7583, 0.4065, 0.5005, 0.75, 0.7583, 0.5935, 0.7583, 0.4065, 0.5005, 0.25, 0.5005, 0.75, 0.7583, 0.4065, 0.7583, 0.5935, 0.7682, 0.4193, 0.796, 0.4354, 0.781, 0.4292, 0.796, 0.5646, 0.7521, 0.3915, 0.5165, 0.2479, 0.5005, 0.25, 0.7521, 0.3915, 0.5005, 0.25, 0.7583, 0.4065, 0.812, 0.4375, 0.796, 0.4354, 0.796, 0.5646, 0.812, 0.4375, 0.796, 0.5646, 0.812, 0.5625, 0.75, 0.3755, 0.5315, 0.2417, 0.5165, 0.2479, 0.75, 0.3755, 0.5165, 0.2479, 0.7521, 0.3915, 0.75, 0.3745, 0.5315, 0.2417, 0.75, 0.3755, 0.7521, 0.3585, 0.5443, 0.2318, 0.5315, 0.2417, 0.7521, 0.3585, 0.5315, 0.2417, 0.75, 0.3745, 0.7583, 0.3435, 0.5542, 0.219, 0.5443, 0.2318, 0.7583, 0.3435, 0.5443, 0.2318, 0.7521, 0.3585, 0.4375, 0.0, 0.25, 0.0625, 0.4375, 0.188, 0.4375, 0.0, 0.0, 0.0, 0.25, 0.0625, 0.7682, 0.3307, 0.5542, 0.219, 0.7583, 0.3435, 0.7682, 0.3307, 0.5604, 0.204, 0.5542, 0.219, 1.0, 0.4375, 0.812, 0.4375, 0.812, 0.5625, 1.0, 0.4375, 0.812, 0.5625, 1.0, 0.5625, 0.7682, 0.1693, 0.5604, 0.204, 0.7682, 0.3307, 0.7682, 0.1693, 0.7682, 0.3307, 0.781, 0.3208, 0.781, 0.1792, 0.7682, 0.1693, 0.781, 0.3208, 0.7583, 0.1565, 0.5625, 0.188, 0.5604, 0.204, 0.7583, 0.1565, 0.5604, 0.204, 0.7682, 0.1693, 0.796, 0.1854, 0.781, 0.3208, 0.796, 0.3146, 0.796, 0.1854, 0.781, 0.1792, 0.781, 0.3208, 0.7521, 0.1415, 0.5625, 0.188, 0.7583, 0.1565, 0.812, 0.1875, 0.796, 0.3146, 0.812, 0.3125, 0.812, 0.1875, 0.796, 0.1854, 0.796, 0.3146, 0.75, 0.1255, 0.5625, 0.188, 0.7521, 0.1415, 0.75, 0.1245, 0.5625, 0.188, 0.75, 0.1255, 0.7521, 0.1085, 0.5625, 0.0, 0.5625, 0.188, 0.7521, 0.1085, 0.5625, 0.188, 0.75, 0.1245, 0.7583, 0.0935, 0.5625, 0.0, 0.7521, 0.1085, 0.7682, 0.08066, 0.5625, 0.0, 0.7583, 0.0935, 0.781, 0.07081, 0.5625, 0.0, 0.7682, 0.08066, 0.796, 0.06461, 0.5625, 0.0, 0.781, 0.07081, 0.812, 0.0625, 0.5625, 0.0, 0.796, 0.06461, 1.0, 0.1875, 0.812, 0.3125, 1.0, 0.3125, 1.0, 0.1875, 0.812, 0.1875, 0.812, 0.3125, 1.0, 0.0, 0.812, 0.0625, 1.0, 0.0625, 1.0, 0.0, 0.5625, 0.0, 0.812, 0.0625, 1.0, 1.0, 0.0, 0.0, 1.0, 0.0, 1.0, 1.0, 0.0, 1.0, 0.0, 0.0, 0.0, 1.0, 1.0, 0.0, 0.0, 0.0, 0.0, 1.0, 1.0, 1.0, 1.0, 0.0, 0.0, 1.0, 1.0, 0.0, 0.0, 0.0, 0.0, 1.0, 1.0, 1.0, 1.0, 0.0, 0.0625, 0.2258, 0.0625, 0.0, 0.0, 0.0, 0.0, 1.0, 0.1875, 0.2258, 0.0625, 0.2258, 0.0, 1.0, 0.0625, 0.2258, 0.0, 0.0, 0.3125, 0.2258, 0.1875, 0.0, 0.1875, 0.2258, 0.3125, 0.2258, 0.3125, 0.0, 0.1875, 0.0, 0.3125, 0.2258, 0.1875, 0.2258, 0.0, 1.0, 0.4375, 0.2258, 0.3125, 0.2258, 0.0, 1.0, 0.5625, 0.2258, 0.4375, 0.0, 0.4375, 0.2258, 0.5625, 0.2258, 0.5625, 0.0, 0.4375, 0.0, 0.8125, 0.2258, 0.6875, 0.0, 0.6875, 0.2258, 0.8125, 0.2258, 0.8125, 0.0, 0.6875, 0.0, 0.9375, 0.2258, 1.0, 0.0, 0.9375, 0.0, 1.0, 1.0, 0.6875, 0.2258, 0.5625, 0.2258, 1.0, 1.0, 0.9375, 0.2258, 0.8125, 0.2258, 1.0, 1.0, 0.4375, 0.2258, 0.0, 1.0, 1.0, 1.0, 0.5625, 0.2258, 0.4375, 0.2258, 1.0, 1.0, 0.8125, 0.2258, 0.6875, 0.2258, 1.0, 1.0, 1.0, 0.0, 0.9375, 0.2258, 0.5625, 0.2258, 1.0, 0.0, 1.0, 1.0, 0.5625, 0.2258, 0.5625, 0.0, 1.0, 0.0, 0.0, 0.0, 0.4375, 0.0, 0.4375, 0.2258, 0.0, 1.0, 0.4375, 0.2258, 0.5625, 0.2258, 0.0, 1.0, 0.5625, 0.2258, 1.0, 1.0, 0.0, 1.0, 0.0, 0.0, 0.4375, 0.2258, 1.0, 1.0, 0.0, 0.0, 1.0, 0.0, 1.0, 1.0, 0.0, 1.0, 0.0, 0.0, 1.0, 0.2588, 0.0, 0.0, 0.0, 0.2588, 1.0, 0.2588, 1.0, 0.0, 0.0, 0.0, 1.0, 0.5, 0.0, 0.2588, 0.0, 0.5, 1.0, 0.5, 1.0, 0.2588, 0.0, 0.2588, 1.0, 0.7071, 0.0, 0.5, 0.0, 0.7071, 1.0, 0.7071, 1.0, 0.5, 0.0, 0.5, 1.0, 0.866, 0.0, 0.7071, 0.0, 0.866, 1.0, 0.866, 1.0, 0.7071, 0.0, 0.7071, 1.0, 0.9659, 0.0, 0.866, 0.0, 0.9659, 1.0, 0.9659, 1.0, 0.866, 0.0, 0.866, 1.0, 1.0, 0.0, 0.9659, 0.0, 1.0, 1.0, 1.0, 1.0, 0.9659, 0.0, 0.9659, 1.0, 1.0, 0.0, 0.0, 0.0, 1.0, 1.0, 1.0, 1.0, 0.0, 0.0, 0.0, 1.0, 0.9659, 0.0, 1.0, 0.0, 0.9659, 1.0, 0.9659, 1.0, 1.0, 0.0, 1.0, 1.0, 0.866, 0.0, 0.9659, 0.0, 0.866, 1.0, 0.866, 1.0, 0.9659, 0.0, 0.9659, 1.0, 0.7071, 0.0, 0.866, 0.0, 0.7071, 1.0, 0.7071, 1.0, 0.866, 0.0, 0.866, 1.0, 0.5, 0.0, 0.7071, 0.0, 0.5, 1.0, 0.5, 1.0, 0.7071, 0.0, 0.7071, 1.0, 0.2588, 0.0, 0.5, 0.0, 0.2588, 1.0, 0.2588, 1.0, 0.5, 0.0, 0.5, 1.0, 0.0, 0.0, 0.2588, 0.0, 0.0, 1.0, 0.0, 1.0, 0.2588, 0.0, 0.2588, 0.0, 1.0, 1.0, 0.0, 0.0, 0.0, 0.0, 1.0, 1.0, 1.0, 1.0, 0.0, 0.9375, 0.2258, 0.9375, 0.0, 1.0, 0.0, 1.0, 1.0, 0.8125, 0.2258, 0.9375, 0.2258, 1.0, 1.0, 0.9375, 0.2258, 1.0, 0.0, 0.6875, 0.2258, 0.8125, 0.0, 0.8125, 0.2258, 0.6875, 0.2258, 0.6875, 0.0, 0.8125, 0.0, 0.6875, 0.2258, 0.8125, 0.2258, 1.0, 1.0, 0.5625, 0.2258, 0.6875, 0.2258, 1.0, 1.0, 0.4375, 0.2258, 0.5625, 0.0, 0.5625, 0.2258, 0.4375, 0.2258, 0.4375, 0.0, 0.5625, 0.0, 0.1875, 0.2258, 0.3125, 0.0, 0.3125, 0.2258, 0.1875, 0.2258, 0.1875, 0.0, 0.3125, 0.0, 0.0625, 0.2258, 0.0, 0.0, 0.0625, 0.0, 0.0, 1.0, 0.3125, 0.2258, 0.4375, 0.2258, 0.0, 1.0, 0.0625, 0.2258, 0.1875, 0.2258, 0.0, 1.0, 0.5625, 0.2258, 1.0, 1.0, 0.0, 1.0, 0.4375, 0.2258, 0.5625, 0.2258, 0.0, 1.0, 0.1875, 0.2258, 0.3125, 0.2258, 0.0, 1.0, 0.0, 0.0, 0.0625, 0.2258, 1.0, 1.0, 0.0, 0.0, 0.0, 1.0, 1.0, 1.0, 1.0, 0.0, 0.0, 0.0, 0.0, 0.7412, 0.0, 1.0, 1.0, 1.0, 0.0, 0.7412, 1.0, 1.0, 1.0, 0.7412, 0.0, 0.5, 1.0, 0.7412, 1.0, 0.5, 0.0, 0.5, 0.0, 0.7412, 1.0, 0.7412, 0.0, 0.2929, 1.0, 0.5, 1.0, 0.2929, 0.0, 0.2929, 0.0, 0.5, 1.0, 0.5, 0.0, 0.134, 1.0, 0.2929, 1.0, 0.134, 0.0, 0.134, 0.0, 0.2929, 1.0, 0.2929, 0.0, 0.03407, 1.0, 0.134, 1.0, 0.03407, 0.0, 0.03407, 0.0, 0.134, 1.0, 0.134, 0.0, 0.0, 1.0, 0.03407, 1.0, 0.0, 0.0, 0.0, 0.0, 0.03407, 1.0, 0.03407, 1.0, 0.0, 0.0, 1.0, 1.0, 1.0, 1.0, 0.0, 0.0, 0.0, 0.0, 1.0, 0.0, 0.7412, 0.0, 1.0, 1.0, 1.0, 0.0, 0.7412, 1.0, 1.0, 1.0, 0.7412, 0.0, 0.5, 1.0, 0.7412, 1.0, 0.5, 0.0, 0.5, 0.0, 0.7412, 1.0, 0.7412, 0.0, 0.2929, 1.0, 0.5, 1.0, 0.2929, 0.0, 0.2929, 0.0, 0.5, 1.0, 0.5, 0.0, 0.134, 1.0, 0.2929, 1.0, 0.134, 0.0, 0.134, 0.0, 0.2929, 1.0, 0.2929, 0.0, 0.03407, 1.0, 0.134, 1.0, 0.03407, 0.0, 0.03407, 0.0, 0.134, 1.0, 0.134, 0.0, 0.0, 1.0, 0.03407, 1.0, 0.0, 0.0, 0.0, 0.0, 0.03407, 1.0, 0.03407, 0.0, 1.0, 1.0, 0.0, 1.0, 1.0, 0.0, 1.0, 0.0, 0.0, 1.0, 0.0, 1.0, 1.0, 0.0, 0.0, 0.0, 1.0, 1.0, 1.0, 1.0, 0.0, 0.0, 0.0, 0.0, 0.7412, 0.0, 1.0, 1.0, 1.0, 0.0, 0.7412, 1.0, 1.0, 1.0, 0.7412, 0.0, 0.5, 1.0, 0.7412, 1.0, 0.5, 0.0, 0.5, 0.0, 0.7412, 1.0, 0.7412, 0.0, 0.2929, 1.0, 0.5, 1.0, 0.2929, 0.0, 0.2929, 0.0, 0.5, 1.0, 0.5, 0.0, 0.134, 1.0, 0.2929, 1.0, 0.134, 0.0, 0.134, 0.0, 0.2929, 1.0, 0.2929, 0.0, 0.03407, 1.0, 0.134, 1.0, 0.03407, 0.0, 0.03407, 0.0, 0.134, 1.0, 0.134, 0.0, 0.0, 1.0, 0.03407, 1.0, 0.0, 0.0, 0.0, 0.0, 0.03407, 1.0, 0.03407, 1.0, 0.0, 0.0, 1.0, 1.0, 1.0, 1.0, 0.0, 0.0, 0.0, 0.0, 1.0, 0.0, 0.7412, 0.0, 1.0, 1.0, 1.0, 0.0, 0.7412, 1.0, 1.0, 1.0, 0.7412, 0.0, 0.5, 1.0, 0.7412, 1.0, 0.5, 0.0, 0.5, 0.0, 0.7412, 1.0, 0.7412, 0.0, 0.2929, 1.0, 0.5, 1.0, 0.2929, 0.0, 0.2929, 0.0, 0.5, 1.0, 0.5, 0.0, 0.134, 1.0, 0.2929, 1.0, 0.134, 0.0, 0.134, 0.0, 0.2929, 1.0, 0.2929, 0.0, 0.03407, 1.0, 0.134, 1.0, 0.03407, 0.0, 0.03407, 0.0, 0.134, 1.0, 0.134, 0.0, 0.0, 1.0, 0.03407, 1.0, 0.0, 0.0, 0.0, 0.0, 0.03407, 1.0, 0.03407, 0.0, 1.0, 1.0, 0.0, 1.0, 1.0, 0.0, 1.0, 0.0, 0.0, 1.0, 0.0, 1.0, 1.0, 0.0, 0.0, 0.0, 1.0, 1.0, 1.0, 1.0, 0.0, 0.0, 0.0, 0.0, 0.03407, 0.0, 0.0, 1.0, 0.0, 0.0, 0.03407, 1.0, 0.0, 1.0, 0.03407, 0.0, 0.134, 1.0, 0.03407, 1.0, 0.134, 0.0, 0.134, 0.0, 0.03407, 1.0, 0.03407, 0.0, 0.2929, 1.0, 0.134, 1.0, 0.2929, 0.0, 0.2929, 0.0, 0.134, 1.0, 0.134, 0.0, 0.5, 1.0, 0.2929, 1.0, 0.5, 0.0, 0.5, 0.0, 0.2929, 1.0, 0.2929, 0.0, 0.7412, 1.0, 0.5, 1.0, 0.7412, 0.0, 0.7412, 0.0, 0.5, 1.0, 0.5, 0.0, 1.0, 1.0, 0.7412, 1.0, 1.0, 0.0, 1.0, 0.0, 0.7412, 1.0, 0.7412, 1.0, 0.0, 0.0, 1.0, 1.0, 1.0, 1.0, 0.0, 0.0, 0.0, 0.0, 1.0, 0.0, 0.9659, 0.0, 1.0, 1.0, 1.0, 0.0, 0.9659, 1.0, 1.0, 1.0, 0.9659, 0.0, 0.866, 1.0, 0.9659, 1.0, 0.866, 0.0, 0.866, 0.0, 0.9659, 1.0, 0.9659, 0.0, 0.7071, 1.0, 0.866, 1.0, 0.7071, 0.0, 0.7071, 0.0, 0.866, 1.0, 0.866, 0.0, 0.5, 1.0, 0.7071, 1.0, 0.5, 0.0, 0.5, 0.0, 0.7071, 1.0, 0.7071, 0.0, 0.2588, 1.0, 0.5, 1.0, 0.2588, 0.0, 0.2588, 0.0, 0.5, 1.0, 0.5, 0.0, 0.0, 1.0, 0.2588, 1.0, 0.0, 0.0, 0.0, 0.0, 0.2588, 1.0, 0.2588, 0.0, 1.0, 1.0, 0.0, 1.0, 1.0, 0.0, 1.0, 0.0, 0.0, 1.0, 0.0, 1.0, 1.0, 0.0, 0.0, 0.0, 1.0, 1.0, 1.0, 1.0, 0.0, 0.0, 0.0, 0.0, 0.03407, 0.0, 0.0, 1.0, 0.0, 0.0, 0.03407, 1.0, 0.0, 1.0, 0.03407, 0.0, 0.134, 1.0, 0.03407, 1.0, 0.134, 0.0, 0.134, 0.0, 0.03407, 1.0, 0.03407, 0.0, 0.2929, 1.0, 0.134, 1.0, 0.2929, 0.0, 0.2929, 0.0, 0.134, 1.0, 0.134, 0.0, 0.5, 1.0, 0.2929, 1.0, 0.5, 0.0, 0.5, 0.0, 0.2929, 1.0, 0.2929, 0.0, 0.7412, 1.0, 0.5, 1.0, 0.7412, 0.0, 0.7412, 0.0, 0.5, 1.0, 0.5, 0.0, 1.0, 1.0, 0.7412, 1.0, 1.0, 0.0, 1.0, 0.0, 0.7412, 1.0, 0.7412, 1.0, 0.0, 0.0, 1.0, 1.0, 1.0, 1.0, 0.0, 0.0, 0.0, 0.0, 1.0, 0.0, 0.9659, 0.0, 1.0, 1.0, 1.0, 0.0, 0.9659, 1.0, 1.0, 1.0, 0.9659, 0.0, 0.866, 1.0, 0.9659, 1.0, 0.866, 0.0, 0.866, 0.0, 0.9659, 1.0, 0.9659, 0.0, 0.7071, 1.0, 0.866, 1.0, 0.7071, 0.0, 0.7071, 0.0, 0.866, 1.0, 0.866, 0.0, 0.5, 1.0, 0.7071, 1.0, 0.5, 0.0, 0.5, 0.0, 0.7071, 1.0, 0.7071, 0.0, 0.2588, 1.0, 0.5, 1.0, 0.2588, 0.0, 0.2588, 0.0, 0.5, 1.0, 0.5, 0.0, 0.0, 1.0, 0.2588, 1.0, 0.0, 0.0, 0.0, 0.0, 0.2588, 1.0, 0.2588, 0.0, 1.0, 1.0, 0.0, 1.0, 1.0, 0.0, 1.0, 0.0, 0.0, 1.0, 0.0, 0.4375, 0.2258, 0.0, 0.0, 0.0, 1.0, 0.4375, 0.2258, 0.4375, 0.0, 0.0, 0.0, 1.0, 0.0, 0.5625, 0.0, 0.5625, 0.2258, 1.0, 1.0, 0.5625, 0.2258, 0.4375, 0.2258, 1.0, 1.0, 0.4375, 0.2258, 0.0, 1.0, 1.0, 1.0, 1.0, 0.0, 0.5625, 0.2258, 0.0, 1.0, 1.0, 0.0, 1.0, 1.0, 0.0, 1.0, 0.0, 0.0, 1.0, 0.0, 1.0, 1.0, 0.0, 0.0, 0.0, 1.0, 1.0, 1.0, 1.0, 0.0, 0.0, 0.0, 0.0, 0.03407, 0.0, 0.0, 1.0, 0.0, 0.0, 0.03407, 1.0, 0.0, 1.0, 0.03407, 0.0, 0.134, 1.0, 0.03407, 1.0, 0.134, 0.0, 0.134, 0.0, 0.03407, 1.0, 0.03407, 0.0, 0.2929, 1.0, 0.134, 1.0, 0.2929, 0.0, 0.2929, 0.0, 0.134, 1.0, 0.134, 0.0, 0.5, 1.0, 0.2929, 1.0, 0.5, 0.0, 0.5, 0.0, 0.2929, 1.0, 0.2929, 0.0, 0.7412, 1.0, 0.5, 1.0, 0.7412, 0.0, 0.7412, 0.0, 0.5, 1.0, 0.5, 0.0, 1.0, 1.0, 0.7412, 1.0, 1.0, 0.0, 1.0, 0.0, 0.7412, 1.0, 0.7412, 1.0, 1.0, 0.0, 0.0, 1.0, 0.0, 1.0, 1.0, 0.0, 1.0, 0.0, 0.0, 0.0, 0.7412, 0.0, 1.0, 1.0, 1.0, 0.0, 0.7412, 1.0, 1.0, 1.0, 0.7412, 0.0, 0.5, 1.0, 0.7412, 1.0, 0.5, 0.0, 0.5, 0.0, 0.7412, 1.0, 0.7412, 0.0, 0.2929, 1.0, 0.5, 1.0, 0.2929, 0.0, 0.2929, 0.0, 0.5, 1.0, 0.5, 0.0, 0.134, 1.0, 0.2929, 1.0, 0.134, 0.0, 0.134, 0.0, 0.2929, 1.0, 0.2929, 0.0, 0.03407, 1.0, 0.134, 1.0, 0.03407, 0.0, 0.03407, 0.0, 0.134, 1.0, 0.134, 0.0, 0.0, 1.0, 0.03407, 1.0, 0.0, 0.0, 0.0, 0.0, 0.03407, 1.0, 0.03407, 1.0, 0.0, 1.0, 1.0, 0.0, 1.0, 1.0, 0.0, 0.0, 1.0, 0.0, 0.0, 1.0, 1.0, 0.0, 0.0, 1.0, 0.0, 1.0, 1.0, 0.0, 1.0, 0.0, 0.0, 1.0, 0.9659, 0.0, 1.0, 0.0, 0.9659, 1.0, 0.9659, 1.0, 1.0, 0.0, 1.0, 1.0, 0.866, 0.0, 0.9659, 0.0, 0.866, 1.0, 0.866, 1.0, 0.9659, 0.0, 0.9659, 1.0, 0.7071, 0.0, 0.866, 0.0, 0.7071, 1.0, 0.7071, 1.0, 0.866, 0.0, 0.866, 1.0, 0.5, 0.0, 0.7071, 0.0, 0.5, 1.0, 0.5, 1.0, 0.7071, 0.0, 0.7071, 1.0, 0.2588, 0.0, 0.5, 0.0, 0.2588, 1.0, 0.2588, 1.0, 0.5, 0.0, 0.5, 1.0, 0.0, 0.0, 0.2588, 0.0, 0.0, 1.0, 0.0, 1.0, 0.2588, 0.0, 0.2588, 1.0, 0.0, 0.0, 1.0, 0.0, 0.0, 1.0, 0.0, 1.0, 1.0, 0.0, 1.0, 1.0, 0.9659, 0.0, 1.0, 0.0, 0.9659, 1.0, 0.9659, 1.0, 1.0, 0.0, 1.0, 1.0, 0.866, 0.0, 0.9659, 0.0, 0.866, 1.0, 0.866, 1.0, 0.9659, 0.0, 0.9659, 1.0, 0.7071, 0.0, 0.866, 0.0, 0.7071, 1.0, 0.7071, 1.0, 0.866, 0.0, 0.866, 1.0, 0.5, 0.0, 0.7071, 0.0, 0.5, 1.0, 0.5, 1.0, 0.7071, 0.0, 0.7071, 1.0, 0.2588, 0.0, 0.5, 0.0, 0.2588, 1.0, 0.2588, 1.0, 0.5, 0.0, 0.5, 1.0, 0.0, 0.0, 0.2588, 0.0, 0.0, 1.0, 0.0, 1.0, 0.2588, 0.0, 0.2588, 0.0, 1.0, 1.0, 0.0, 0.0, 0.0, 0.0, 1.0, 1.0, 1.0, 1.0, 0.0, 1.0, 1.0, 0.0, 0.0, 1.0, 0.0, 1.0, 1.0, 0.0, 1.0, 0.0, 0.0, 1.0, 0.9659, 0.0, 1.0, 0.0, 0.9659, 1.0, 0.9659, 1.0, 1.0, 0.0, 1.0, 1.0, 0.866, 0.0, 0.9659, 0.0, 0.866, 1.0, 0.866, 1.0, 0.9659, 0.0, 0.9659, 1.0, 0.7071, 0.0, 0.866, 0.0, 0.7071, 1.0, 0.7071, 1.0, 0.866, 0.0, 0.866, 1.0, 0.5, 0.0, 0.7071, 0.0, 0.5, 1.0, 0.5, 1.0, 0.7071, 0.0, 0.7071, 1.0, 0.2588, 0.0, 0.5, 0.0, 0.2588, 1.0, 0.2588, 1.0, 0.5, 0.0, 0.5, 1.0, 0.0, 0.0, 0.2588, 0.0, 0.0, 1.0, 0.0, 1.0, 0.2588, 0.0, 0.2588, 1.0, 0.0, 0.0, 1.0, 0.0, 0.0, 1.0, 0.0, 1.0, 1.0, 0.0, 1.0, 1.0, 0.9659, 0.0, 1.0, 0.0, 0.9659, 1.0, 0.9659, 1.0, 1.0, 0.0, 1.0, 1.0, 0.866, 0.0, 0.9659, 0.0, 0.866, 1.0, 0.866, 1.0, 0.9659, 0.0, 0.9659, 1.0, 0.7071, 0.0, 0.866, 0.0, 0.7071, 1.0, 0.7071, 1.0, 0.866, 0.0, 0.866, 1.0, 0.5, 0.0, 0.7071, 0.0, 0.5, 1.0, 0.5, 1.0, 0.7071, 0.0, 0.7071, 1.0, 0.2588, 0.0, 0.5, 0.0, 0.2588, 1.0, 0.2588, 1.0, 0.5, 0.0, 0.5, 1.0, 0.0, 0.0, 0.2588, 0.0, 0.0, 1.0, 0.0, 1.0, 0.2588, 0.0, 0.2588, 0.0, 1.0, 1.0, 0.0, 0.0, 0.0, 0.0, 1.0, 1.0, 1.0, 1.0, 0.0, 1.0, 1.0, 0.0, 0.0, 1.0, 0.0, 1.0, 1.0, 0.0, 1.0, 0.0, 0.0, 1.0, 0.2588, 0.0, 0.0, 0.0, 0.2588, 1.0, 0.2588, 1.0, 0.0, 0.0, 0.0, 1.0, 0.5, 0.0, 0.2588, 0.0, 0.5, 1.0, 0.5, 1.0, 0.2588, 0.0, 0.2588, 1.0, 0.7071, 0.0, 0.5, 0.0, 0.7071, 1.0, 0.7071, 1.0, 0.5, 0.0, 0.5, 1.0, 0.866, 0.0, 0.7071, 0.0, 0.866, 1.0, 0.866, 1.0, 0.7071, 0.0, 0.7071, 1.0, 0.9659, 0.0, 0.866, 0.0, 0.9659, 1.0, 0.9659, 1.0, 0.866, 0.0, 0.866, 1.0, 1.0, 0.0, 0.9659, 0.0, 1.0, 1.0, 1.0, 1.0, 0.9659, 0.0, 0.9659, 1.0, 0.0, 0.0, 1.0, 0.0, 0.0, 1.0, 0.0, 1.0, 1.0, 0.0, 1.0, 1.0, 0.7412, 0.0, 1.0, 0.0, 0.7412, 1.0, 0.7412, 1.0, 1.0, 0.0, 1.0, 1.0, 0.5, 0.0, 0.7412, 0.0, 0.5, 1.0, 0.5, 1.0, 0.7412, 0.0, 0.7412, 1.0, 0.2929, 0.0, 0.5, 0.0, 0.2929, 1.0, 0.2929, 1.0, 0.5, 0.0, 0.5, 1.0, 0.134, 0.0, 0.2929, 0.0, 0.134, 1.0, 0.134, 1.0, 0.2929, 0.0, 0.2929, 1.0, 0.03407, 0.0, 0.134, 0.0, 0.03407, 1.0, 0.03407, 1.0, 0.134, 0.0, 0.134, 1.0, 0.0, 0.0, 0.03407, 0.0, 0.0, 1.0, 0.0, 1.0, 0.03407, 0.0, 0.03407, 0.0, 1.0, 1.0, 0.0, 0.0, 0.0, 0.0, 1.0, 1.0, 1.0, 1.0, 0.0])
me_shape_9_indexedfaceset_001.materials.append(mat_metal_pins)
me_shape_9_indexedfaceset_001.materials.append(mat_metal_pins)
me_shape_9_indexedfaceset_001.materials.append(mat_plastic_chip)
me_shape_9_indexedfaceset_001.update()

# ---- objects
ob_shape_9_indexedfaceset = bpy.data.objects.new('SHAPE_9_IndexedFaceSet', me_shape_9_indexedfaceset_001)

# ---- transforms, parenting, visibility, modifiers, constraints
ob_shape_9_indexedfaceset.location = (0.0, 0.0, 0.0)
ob_shape_9_indexedfaceset.scale = (2.54, 2.54, 2.54)

# ---- collection membership
col_collection.objects.link(ob_shape_9_indexedfaceset)

# ---- scene / render settings (as saved in the file)
scene.frame_start = 1; scene.frame_end = 250; scene.frame_set(1)
scene.render.engine = 'BLENDER_EEVEE_NEXT'
scene.cycles.sampling_pattern = 'TABULATED_SOBOL'
scene.cycles.use_light_tree = False
scene.view_settings.view_transform = 'Filmic'
bpy.context.view_layer.update()

# ---- added for rendering (the .blend has no active camera and no usable light): camera, sun
cam_auto = bpy.data.cameras.new('AutoCamera')
cam_auto.lens = 50.0
cam_auto.sensor_width = 36.0
cam_auto.clip_end = 1000.0
ob_auto_camera = bpy.data.objects.new('AutoCamera', cam_auto)
scene.collection.objects.link(ob_auto_camera)
ob_auto_camera.location = (2.71959, -3.26351, 2.57568)
ob_auto_camera.rotation_euler = (1.09748, -7.21219e-08, 0.694738)
scene.camera = ob_auto_camera
light_auto_sun = bpy.data.lights.new('AutoSun', 'SUN')
light_auto_sun.energy = 3.0
light_auto_sun.angle = 0.0523599
ob_auto_sun = bpy.data.objects.new('AutoSun', light_auto_sun)
scene.collection.objects.link(ob_auto_sun)
ob_auto_sun.rotation_euler = (0.872665, 0.174533, 0.523599)
bpy.context.view_layer.update()
